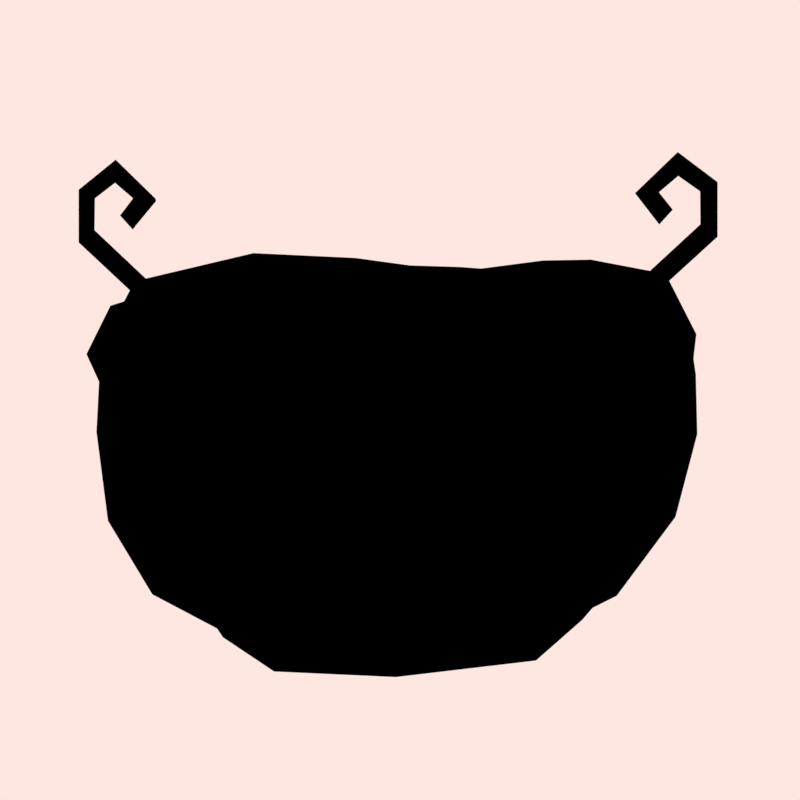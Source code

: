# Source: vidas.blend  (saved by Blender 3.4.6; exported with 4.5.12 LTS)
import bpy
from mathutils import Matrix  # noqa: F401  (used for matrix-valued properties, if any)

bpy.ops.wm.read_factory_settings(use_empty=True)
scene = bpy.context.scene
scene.name = 'Scene'

# ---- collections
col_gorros = bpy.data.collections.new('gorros'); scene.collection.children.link(col_gorros)

# ---- materials (node trees are filled in below, after node groups)
mat_material_003 = bpy.data.materials.new('Material.003')
mat_material_003.alpha_threshold = 0.0
mat_material_003.use_backface_culling = True
mat_material_003.use_transparent_shadow = False
mat_material_003.roughness = 0.5
mat_material_003.line_color = (0.0, 0.0, 0.0, 1.0)
mat_material = bpy.data.materials.new('Material')
mat_material.alpha_threshold = 0.0
mat_material.use_backface_culling = True
mat_material.use_transparent_shadow = False
mat_material.roughness = 0.5
mat_material.line_color = (0.0, 0.0, 0.0, 1.0)
mat_material_004 = bpy.data.materials.new('Material.004')
mat_material_004.alpha_threshold = 0.0
mat_material_004.use_backface_culling = True
mat_material_004.use_transparent_shadow = False
mat_material_004.roughness = 0.5
mat_material_004.line_color = (0.0, 0.0, 0.0, 1.0)
mat_material_001 = bpy.data.materials.new('Material.001')
mat_material_001.alpha_threshold = 0.0
mat_material_001.use_backface_culling = True
mat_material_001.use_transparent_shadow = False
mat_material_001.roughness = 0.5
mat_material_001.line_color = (0.0, 0.0, 0.0, 1.0)
mat_material_002 = bpy.data.materials.new('Material.002')
mat_material_002.alpha_threshold = 0.0
mat_material_002.use_transparent_shadow = False
mat_material_002.roughness = 0.5
mat_material_002.line_color = (0.0, 0.0, 0.0, 1.0)
mat_material_005 = bpy.data.materials.new('Material.005')
mat_material_005.alpha_threshold = 0.0
mat_material_005.use_backface_culling = True
mat_material_005.use_transparent_shadow = False
mat_material_005.roughness = 0.5
mat_material_005.line_color = (0.0, 0.0, 0.0, 1.0)
mat_material_006 = bpy.data.materials.new('Material.006')
mat_material_006.alpha_threshold = 0.0
mat_material_006.use_backface_culling = True
mat_material_006.use_transparent_shadow = False
mat_material_006.roughness = 0.5
mat_material_006.line_color = (0.0, 0.0, 0.0, 1.0)

# ---- material node trees
mat_material_003.use_nodes = True; mat_material_003.node_tree.nodes.clear()
_N = mat_material_003.node_tree.nodes; _L = mat_material_003.node_tree.links
n0 = _N.new('ShaderNodeOutputMaterial'); n0.name = 'Material Output'; n0.location = (300, 300)
n1 = _N.new('ShaderNodeEmission'); n1.name = 'Emisión'; n1.location = (119, 255)
n1.inputs[0].default_value = (1.0, 0.3813, 0.2195, 1.0)
_L.new(n1.outputs[0], n0.inputs[0])
n0.is_active_output = True
mat_material.use_nodes = True; mat_material.node_tree.nodes.clear()
_N = mat_material.node_tree.nodes; _L = mat_material.node_tree.links
n0 = _N.new('ShaderNodeOutputMaterial'); n0.name = 'Material Output'; n0.location = (300, 300)
n1 = _N.new('ShaderNodeEmission'); n1.name = 'Emisión'; n1.location = (119, 255)
_L.new(n1.outputs[0], n0.inputs[0])
n0.is_active_output = True
mat_material_004.use_nodes = True; mat_material_004.node_tree.nodes.clear()
_N = mat_material_004.node_tree.nodes; _L = mat_material_004.node_tree.links
n0 = _N.new('ShaderNodeOutputMaterial'); n0.name = 'Material Output'; n0.location = (300, 300)
n1 = _N.new('ShaderNodeEmission'); n1.name = 'Emisión'; n1.location = (119, 255)
n1.inputs[0].default_value = (0.9911, 0.0, 0.0, 1.0)
_L.new(n1.outputs[0], n0.inputs[0])
n0.is_active_output = True
mat_material_001.use_nodes = True; mat_material_001.node_tree.nodes.clear()
_N = mat_material_001.node_tree.nodes; _L = mat_material_001.node_tree.links
n0 = _N.new('ShaderNodeOutputMaterial'); n0.name = 'Material Output'; n0.location = (300, 300)
n1 = _N.new('ShaderNodeEmission'); n1.name = 'Emisión'; n1.location = (119, 255)
n1.inputs[0].default_value = (0.0, 0.0, 0.0, 1.0)
_L.new(n1.outputs[0], n0.inputs[0])
n0.is_active_output = True
mat_material_002.use_nodes = True; mat_material_002.node_tree.nodes.clear()
_N = mat_material_002.node_tree.nodes; _L = mat_material_002.node_tree.links
n0 = _N.new('ShaderNodeOutputMaterial'); n0.name = 'Material Output'; n0.location = (300, 300)
n1 = _N.new('ShaderNodeEmission'); n1.name = 'Emisión'; n1.location = (119, 255)
_L.new(n1.outputs[0], n0.inputs[0])
n0.is_active_output = True
mat_material_005.use_nodes = True; mat_material_005.node_tree.nodes.clear()
_N = mat_material_005.node_tree.nodes; _L = mat_material_005.node_tree.links
n0 = _N.new('ShaderNodeOutputMaterial'); n0.name = 'Material Output'; n0.location = (300, 300)
n1 = _N.new('ShaderNodeEmission'); n1.name = 'Emisión'; n1.location = (119, 255)
n1.inputs[0].default_value = (0.3564, 0.3325, 0.4969, 1.0)
_L.new(n1.outputs[0], n0.inputs[0])
n0.is_active_output = True
mat_material_006.use_nodes = True; mat_material_006.node_tree.nodes.clear()
_N = mat_material_006.node_tree.nodes; _L = mat_material_006.node_tree.links
n0 = _N.new('ShaderNodeOutputMaterial'); n0.name = 'Material Output'; n0.location = (300, 300)
n1 = _N.new('ShaderNodeEmission'); n1.name = 'Emisión'; n1.location = (119, 255)
n1.inputs[0].default_value = (0.0, 0.0, 0.0, 1.0)
_L.new(n1.outputs[0], n0.inputs[0])
n0.is_active_output = True

# ---- world
world_world = bpy.data.worlds.new('World'); scene.world = world_world
world_world.use_nodes = True; world_world.node_tree.nodes.clear()
_N = world_world.node_tree.nodes; _L = world_world.node_tree.links
n0 = _N.new('ShaderNodeOutputWorld'); n0.name = 'World Output'; n0.location = (300, 300)
n1 = _N.new('ShaderNodeBackground'); n1.name = 'Background'; n1.location = (10, 300)
n1.inputs[0].default_value = (0.991, 0.7989, 0.7497, 1.0)
_L.new(n1.outputs[0], n0.inputs[0])
n0.is_active_output = True
world_world.color = (0.05088, 0.05088, 0.05088)
world_world.use_sun_shadow = False
world_world.sun_shadow_jitter_overblur = 0.0

# ---- cameras
cam_c_mara = bpy.data.cameras.new('Cámara')

# ---- meshes
me_cubo_001 = bpy.data.meshes.new('Cubo.001')
me_cubo_001.from_pydata([(-1.74, -0.04177, 0.3004), (1.427, -0.3131, 0.5633), (0.9595, -0.6593, 0.6091), (0.5017, -0.8577, 0.5473), (-0.408, -0.8748, 0.5639), (-0.9619, -0.6728, 0.6676), (-1.488, -0.3233, 0.6364), (1.708, -0.01464, 0.2792), (1.745, 0.06748, -0.1739), (1.587, -0.1082, -0.6619), (1.173, -0.4924, -1.049), (0.5733, -0.7897, -1.269), (-0.7858, -0.7465, -1.263), (-1.354, -0.4484, -1.05), (-1.676, -0.1292, -0.6881), (-1.784, 0.03074, -0.1893), (1.004, -0.7965, 0.3913), (1.424, -0.5012, 0.3603), (-1.682, -0.2825, 0.1871), (-1.433, -0.534, 0.4087), (0.5429, -0.9863, 0.3271), (-0.9685, -0.8267, 0.4305), (-0.4118, -1.014, 0.3308), (1.67, -0.2449, 0.1551), (1.701, -0.1664, -0.1956), (1.525, -0.3389, -0.5544), (1.126, -0.6667, -0.8426), (0.5412, -0.9413, -1.005), (-0.746, -0.9085, -0.9997), (-1.284, -0.6438, -0.837), (-1.595, -0.3688, -0.5589), (-1.711, -0.2172, -0.1948), (0.06673, -0.9255, 0.5043), (-0.1009, -1.022, -1.054), (0.07775, -1.05, 0.2903), (-0.09923, -0.8764, -1.332), (-1.624, 0.351, 0.3758), (1.285, 0.1521, 0.6415), (0.8482, -0.07512, 0.7342), (0.4357, -0.1976, 0.7051), (-0.3557, -0.202, 0.7382), (-0.8752, -0.06838, 0.8149), (-1.354, 0.1593, 0.7192), (1.562, 0.3514, 0.347), (1.613, 0.4135, -0.1224), (1.459, 0.2917, -0.6324), (1.093, 0.04757, -1.063), (0.5383, -0.1447, -1.31), (-0.7244, -0.1211, -1.297), (-1.26, 0.07905, -1.057), (-1.563, 0.2865, -0.6574), (-1.672, 0.3991, -0.1462), (0.05527, -0.2293, 0.687), (-0.08465, -0.2008, -1.379), (-1.345, 0.7515, 0.4341), (1.082, 0.6523, 0.6679), (0.7324, 0.5537, 0.7821), (0.3862, 0.5151, 0.802), (-0.2993, 0.5234, 0.8621), (-0.7192, 0.5708, 0.888), (-1.119, 0.6697, 0.7719), (1.312, 0.7455, 0.3864), (1.349, 0.7757, -0.02132), (1.219, 0.7326, -0.4886), (0.9085, 0.625, -0.8945), (0.4591, 0.5489, -1.145), (-0.5754, 0.5449, -1.13), (-1.011, 0.6245, -0.8889), (-1.281, 0.7195, -0.51), (-1.387, 0.7705, -0.0271), (0.06068, 0.5105, 0.8113), (-0.05556, 0.522, -1.219), (-0.7522, 1.311, 0.41), (0.6588, 1.301, 0.4828), (0.4791, 1.303, 0.5483), (0.269, 1.313, 0.5695), (-0.1747, 1.324, 0.6328), (-0.4216, 1.318, 0.6564), (-0.6329, 1.312, 0.5982), (0.7713, 1.31, 0.3295), (0.7851, 1.325, 0.1006), (0.703, 1.339, -0.1719), (0.528, 1.345, -0.4113), (0.2776, 1.347, -0.5672), (-0.3032, 1.331, -0.5601), (-0.5425, 1.321, -0.4049), (-0.6989, 1.316, -0.1639), (-0.7675, 1.314, 0.1337), (0.05795, 1.322, 0.5899), (-0.01437, 1.343, -0.6179), (0.6048, 1.024, 0.7056), (0.8618, 1.047, 0.5997), (-1.026, 1.087, 0.4585), (-0.8526, 1.065, 0.7207), (0.3322, 1.024, 0.7359), (-0.5601, 1.046, 0.8282), (-0.2301, 1.04, 0.8099), (0.06144, 1.033, 0.7628), (1.026, 1.079, 0.3829), (1.054, 1.101, 0.06017), (0.9433, 1.096, -0.3102), (0.7078, 1.071, -0.6425), (0.3638, 1.052, -0.8599), (-0.02816, 1.041, -0.9276), (-0.4207, 1.037, -0.8512), (-0.7504, 1.052, -0.6413), (-0.9596, 1.076, -0.3179), (-1.054, 1.093, 0.07499), (-0.4406, 1.409, 0.2569), (0.4017, 1.41, 0.2767), (0.2992, 1.414, 0.3038), (0.1739, 1.42, 0.3109), (-0.1065, 1.423, 0.3393), (-0.2545, 1.418, 0.3545), (-0.3744, 1.412, 0.3324), (0.4614, 1.412, 0.2144), (0.4669, 1.421, 0.1141), (0.4173, 1.433, -0.004035), (0.3149, 1.442, -0.1075), (0.1675, 1.447, -0.174), (-0.175, 1.435, -0.1703), (-0.3153, 1.425, -0.1021), (-0.4069, 1.416, 0.005008), (-0.4482, 1.411, 0.1348), (0.03877, 1.424, 0.3202), (-0.004765, 1.445, -0.1941), (0.8781, -0.616, 0.2523), (1.251, -0.3917, 0.2288), (-1.503, -0.2255, 0.09727), (-1.282, -0.4166, 0.2656), (0.4694, -0.7602, 0.2036), (-0.87, -0.6389, 0.2822), (-0.3766, -0.781, 0.2064), (1.468, -0.197, 0.07291), (1.495, -0.1373, -0.1935), (1.34, -0.2684, -0.4661), (0.9857, -0.5174, -0.685), (0.4679, -0.726, -0.8087), (-0.6728, -0.7011, -0.8043), (-1.15, -0.5, -0.6807), (-1.425, -0.2911, -0.4694), (-1.528, -0.176, -0.1929), (-0.1011, -0.7874, -0.8455), (0.0572, -0.8084, 0.1756), (0.8879, 0.07649, 0.2647), (1.264, 0.2435, 0.2405), (-1.519, 0.3671, 0.1053), (-1.295, 0.2249, 0.2783), (0.4748, -0.03078, 0.2146), (-0.8791, 0.05946, 0.2954), (-0.3804, -0.04625, 0.2175), (1.484, 0.3883, 0.08021), (1.512, 0.4327, -0.1936), (1.355, 0.3352, -0.4739), (0.9967, 0.1499, -0.699), (0.4732, -0.005312, -0.8262), (-0.6798, 0.01318, -0.8217), (-1.162, 0.1628, -0.6946), (-1.44, 0.3183, -0.4774), (-1.544, 0.4039, -0.193), (-0.1019, -0.05099, -0.864), (0.05812, -0.06662, 0.1858), (0.6668, 0.8156, 0.1557), (0.9525, 0.8156, 0.1373), (-1.159, 0.8156, 0.03476), (-0.9891, 0.8156, 0.166), (0.3535, 0.8156, 0.1177), (-0.6735, 0.8156, 0.179), (-0.2952, 0.8156, 0.1199), (1.119, 0.8156, 0.01576), (1.14, 0.8156, -0.192), (1.021, 0.8156, -0.4046), (0.7494, 0.8156, -0.5753), (0.3523, 0.8156, -0.6718), (-0.5223, 0.8156, -0.6684), (-0.888, 0.8156, -0.572), (-1.099, 0.8156, -0.4072), (-1.178, 0.8156, -0.1915), (-0.08393, 0.8156, -0.7005), (0.03744, 0.8156, 0.09587), (0.4434, 1.174, 0.0455), (0.6371, 1.174, 0.03305), (-0.7946, 1.174, -0.03652), (-0.6797, 1.174, 0.05252), (0.2309, 1.174, 0.01972), (-0.4656, 1.174, 0.06128), (-0.2091, 1.174, 0.02122), (0.7501, 1.174, -0.0494), (0.7644, 1.174, -0.1903), (0.6835, 1.174, -0.3345), (0.4994, 1.174, -0.4503), (0.2301, 1.174, -0.5157), (-0.3631, 1.174, -0.5134), (-0.6111, 1.174, -0.448), (-0.7544, 1.174, -0.3363), (-0.8076, 1.174, -0.19), (-0.06578, 1.174, -0.5352), (0.01653, 1.174, 0.004932), (-1.152, -0.3606, -0.7944), (-1.428, -0.1629, -0.5345), (1.254, -0.258, 0.3244), (1.471, -0.07381, 0.1327), (-1.531, -0.05395, -0.1943), (1.499, -0.01738, -0.195), (0.8801, -0.4703, 0.3534), (-1.506, -0.1008, 0.1626), (1.343, -0.1414, -0.5303), (-1.284, -0.2816, 0.3697), (0.469, -0.5743, -0.9518), (-0.1013, -0.6324, -0.997), (0.988, -0.377, -0.7996), (0.4706, -0.6067, 0.2934), (-0.3774, -0.6264, 0.2969), (0.05739, -0.6523, 0.259), (-0.8719, -0.492, 0.3901), (-0.6743, -0.5508, -0.9465), (-0.1311, -1.083, -0.0003275), (-0.2079, -1.288, 0.348), (-0.1429, -0.8439, 0.203), (-0.2089, -1.02, 0.5024), (0.331, -1.089, 0.07338), (0.2542, -1.295, 0.4217), (0.2542, -0.8495, 0.2664), (0.1882, -1.026, 0.5658), (-0.2652, -1.184, 0.1586), (-0.2582, -0.9311, 0.3396), (0.3034, -0.939, 0.4292), (0.3883, -1.194, 0.2628), (0.06928, -0.8102, 0.1727), (-0.02404, -1.06, 0.5961), (0.1159, -1.044, -0.03562), (0.00727, -1.334, 0.457), (-0.122, -1.523, -0.2975), (-0.1209, -1.316, -0.19), (-0.2101, -1.492, 0.2203), (0.39, -1.323, -0.1085), (0.3007, -1.499, 0.3018), (-0.2713, -1.403, -0.00169), (0.4511, -1.413, 0.1135), (0.153, -1.283, -0.2342), (0.02686, -1.532, 0.3461), (-0.06624, -1.772, -0.3479), (-0.2179, -1.712, 0.1437), (0.4272, -1.53, -0.2098), (0.3313, -1.719, 0.2313), (-0.2837, -1.616, -0.09501), (0.493, -1.627, 0.02889), (0.1725, -1.487, -0.345), (0.03682, -1.755, 0.2789), (0.006555, -1.887, -0.3142), (-0.1453, -1.928, 0.01588), (0.3866, -1.778, -0.2756), (0.3075, -1.934, 0.08812), (-0.1996, -1.849, -0.181), (0.4408, -1.858, -0.0788), (0.1766, -1.743, -0.3871), (0.06472, -1.963, 0.1273), (-0.07831, -0.7855, 0.3419), (-0.04483, -1.989, -0.07784), (0.3008, -1.891, -0.2672), (0.2494, -1.993, -0.03091), (-0.08007, -1.937, -0.2057), (0.336, -1.943, -0.1394), (0.1643, -1.868, -0.3397), (0.09164, -2.012, -0.005433), (0.1311, -1.969, -0.1901), (-0.1145, -0.8823, 0.5061), (0.1395, -0.7885, 0.3767), (0.1033, -0.8854, 0.5409), (-0.1415, -0.8333, 0.4168), (0.1665, -0.8376, 0.466), (0.03811, -0.767, 0.3253), (-0.01308, -0.9039, 0.5575), (0.008741, -0.8, 0.4625), (1.939, 0.2596, 1.041), (1.355, 0.2596, 0.4968), (1.972, 0.1463, 1.015), (1.363, 0.1474, 0.4591), (1.866, 0.1484, 1.093), (1.289, 0.1484, 0.5607), (1.932, 0.2596, 1.345), (1.972, 0.1463, 1.355), (1.864, 0.1481, 1.297), (1.724, 0.2596, 1.495), (1.725, 0.1474, 1.542), (1.728, 0.1467, 1.393), (1.496, 0.2596, 1.29), (1.459, 0.1474, 1.286), (1.608, 0.1449, 1.291), (1.631, 0.2596, 1.137), (1.61, 0.1474, 1.091), (1.694, 0.1456, 1.183), (-0.7692, -0.4506, -0.7736), (-0.7692, 0.1742, -0.6237), (0.7258, -0.4506, -0.7736), (0.7258, 0.1742, -0.6237), (0.05585, 0.3267, -0.5871), (0.05585, -0.603, -0.8102), (0.3154, -0.006704, -0.5523), (0.4994, -0.05837, -0.5647), (0.4994, -0.2701, -0.6155), (0.3154, -0.3217, -0.6279), (-0.5121, -0.2716, -0.6159), (-0.5121, -0.05681, -0.5643), (-0.1681, -0.3241, -0.6285), (-0.1681, -0.004386, -0.5518), (-0.6669, -0.4071, -0.7148), (-0.6669, 0.1087, -0.591), (0.1607, 0.2323, -0.5613), (0.6542, 0.1072, -0.5913), (0.6542, -0.4055, -0.7144), (-0.01333, -0.5329, -0.745), (-0.01333, 0.2346, -0.5607), (0.1607, -0.5306, -0.7444), (-0.8323, -0.4337, -0.984), (-0.8323, 0.2547, -0.8187), (0.8151, -0.4337, -0.984), (0.8151, 0.2547, -0.8187), (0.07688, 0.4227, -0.7784), (0.07688, -0.6017, -1.024), (-0.7255, -0.1503, -0.6482), (-0.8447, -0.1375, -0.7015), (0.03508, -0.1503, -0.6482), (-0.5454, -0.1678, -0.5752), (-0.145, -0.1678, -0.5752), (-0.918, -0.08086, -0.9375), (0.6704, -0.15, -0.6492), (0.7514, -0.1376, -0.7009), (0.113, -0.15, -0.6492), (0.4956, -0.1671, -0.5784), (0.2879, -0.1671, -0.5784), (0.8522, -0.08267, -0.9299), (-0.4309, -0.6685, 0.3513), (-0.4309, -0.148, 0.3513), (0.376, -0.6685, 0.3513), (0.376, -0.148, 0.3513), (-0.3168, -0.5739, -0.2519), (-0.4309, -0.6685, -0.1573), (-0.3168, -0.2426, -0.2519), (-0.4309, -0.148, -0.1573), (0.2618, -0.5739, -0.2519), (0.376, -0.6685, -0.1573), (0.2618, -0.2426, -0.2519), (0.376, -0.148, -0.1573), (-1.806, -0.0454, 0.3234), (1.468, -0.3331, 0.6162), (0.9781, -0.6944, 0.6667), (0.5077, -0.8996, 0.6031), (-0.4097, -0.918, 0.6189), (-0.9776, -0.7108, 0.7242), (-1.531, -0.3456, 0.6866), (1.772, -0.01473, 0.3068), (1.814, 0.07511, -0.1826), (1.647, -0.1114, -0.6974), (1.217, -0.5148, -1.098), (0.5958, -0.8251, -1.325), (-0.8102, -0.7803, -1.319), (-1.401, -0.4696, -1.098), (-1.74, -0.1344, -0.7177), (-1.854, 0.03319, -0.1946), (1.037, -0.8572, 0.38), (1.467, -0.5561, 0.3542), (-1.73, -0.3331, 0.1802), (-1.474, -0.5905, 0.4019), (0.562, -1.051, 0.3091), (-0.9976, -0.8894, 0.4197), (-0.4266, -1.08, 0.3126), (1.72, -0.2933, 0.1501), (1.749, -0.2164, -0.199), (1.568, -0.3937, -0.5471), (1.16, -0.727, -0.8324), (0.5588, -1.008, -0.9956), (-0.7658, -0.975, -0.9903), (-1.319, -0.7039, -0.8266), (-1.637, -0.4238, -0.5474), (-1.754, -0.2724, -0.1929), (0.06877, -0.9698, 0.5584), (-0.1026, -1.091, -1.045), (0.07994, -1.116, 0.2689), (-0.1006, -0.9153, -1.39), (-1.684, 0.3748, 0.4035), (1.318, 0.1568, 0.703), (0.8565, -0.08342, 0.8032), (0.4346, -0.2106, 0.7739), (-0.349, -0.2168, 0.8063), (-0.8807, -0.07899, 0.8839), (-1.391, 0.1639, 0.7789), (1.62, 0.3752, 0.3791), (1.674, 0.4464, -0.1299), (1.511, 0.3192, -0.6705), (1.129, 0.06315, -1.122), (0.5552, -0.1374, -1.378), (-0.7415, -0.112, -1.364), (-1.297, 0.09752, -1.114), (-1.616, 0.3156, -0.6913), (-1.733, 0.4312, -0.1522), (0.05826, -0.2439, 0.7554), (-0.0852, -0.1953, -1.449), (-1.398, 0.7898, 0.4593), (1.115, 0.6709, 0.7268), (0.7433, 0.559, 0.8511), (0.3885, 0.5151, 0.872), (-0.2921, 0.5207, 0.9317), (-0.7258, 0.5735, 0.9576), (-1.154, 0.6895, 0.8294), (1.364, 0.7811, 0.4158), (1.403, 0.8191, -0.02638), (1.266, 0.7739, -0.5201), (0.9423, 0.6587, -0.9456), (0.476, 0.5763, -1.207), (-0.5923, 0.5742, -1.191), (-1.043, 0.662, -0.9383), (-1.326, 0.7645, -0.5385), (-1.439, 0.8166, -0.03167), (0.06647, 0.5082, 0.881), (-0.05638, 0.5476, -1.284), (-0.7844, 1.372, 0.4226), (0.6813, 1.357, 0.5189), (0.4897, 1.357, 0.5923), (0.2754, 1.367, 0.6142), (-0.1694, 1.378, 0.6771), (-0.426, 1.373, 0.6995), (-0.6545, 1.369, 0.6314), (0.8042, 1.369, 0.3469), (0.8198, 1.386, 0.1001), (0.7346, 1.4, -0.1864), (0.5519, 1.406, -0.4373), (0.2894, 1.408, -0.6004), (-0.3175, 1.391, -0.5922), (-0.567, 1.381, -0.4293), (-0.7298, 1.378, -0.1774), (-0.8007, 1.376, 0.1315), (0.06489, 1.376, 0.6339), (-0.01625, 1.403, -0.6531), (0.6178, 1.05, 0.7692), (0.8932, 1.083, 0.6512), (-1.072, 1.135, 0.4786), (-0.8841, 1.103, 0.7707), (0.3381, 1.047, 0.8017), (-0.5668, 1.072, 0.8931), (-0.2224, 1.062, 0.876), (0.06987, 1.055, 0.8287), (1.073, 1.125, 0.4075), (1.103, 1.151, 0.0568), (0.9868, 1.146, -0.3345), (0.7406, 1.117, -0.6837), (0.3807, 1.096, -0.9121), (-0.02946, 1.083, -0.983), (-0.4385, 1.081, -0.9021), (-0.7821, 1.1, -0.6802), (-1.001, 1.128, -0.3396), (-1.1, 1.145, 0.07113), (-0.452, 1.478, 0.2618), (0.4083, 1.478, 0.2899), (0.3023, 1.482, 0.3184), (0.1759, 1.489, 0.3251), (-0.1056, 1.492, 0.3527), (-0.2562, 1.487, 0.3674), (-0.3814, 1.481, 0.3427), (0.4721, 1.48, 0.2225), (0.4781, 1.49, 0.1162), (0.4272, 1.502, -0.006325), (0.3216, 1.511, -0.1131), (0.1701, 1.516, -0.1813), (-0.1804, 1.505, -0.1774), (-0.3242, 1.494, -0.1076), (-0.418, 1.486, 0.002341), (-0.4601, 1.48, 0.1354), (0.04049, 1.493, 0.334), (-0.006385, 1.514, -0.2016), (0.8827, -0.6146, 0.1825), (1.236, -0.3988, 0.1606), (-1.454, -0.2587, 0.05986), (-1.267, -0.4251, 0.1976), (0.4767, -0.7593, 0.134), (-0.8772, -0.6385, 0.2125), (-0.3854, -0.7808, 0.137), (1.422, -0.2297, 0.03128), (1.441, -0.1776, -0.1769), (1.301, -0.2927, -0.4129), (0.9648, -0.5279, -0.619), (0.4592, -0.7306, -0.7394), (-0.6635, -0.7058, -0.7351), (-1.126, -0.5125, -0.6161), (-1.381, -0.3185, -0.4226), (-1.47, -0.2144, -0.1808), (-0.1011, -0.7902, -0.7755), (0.05695, -0.8083, 0.1056), (0.8926, 0.06629, 0.1956), (1.242, 0.2287, 0.1757), (-1.461, 0.3444, 0.07334), (-1.273, 0.2096, 0.2138), (0.4832, -0.03923, 0.1456), (-0.8857, 0.04893, 0.2265), (-0.3898, -0.05483, 0.1487), (1.427, 0.3653, 0.04692), (1.448, 0.4067, -0.1809), (1.306, 0.3162, -0.4272), (0.9717, 0.1347, -0.6354), (0.4644, -0.01979, -0.7583), (-0.6702, -0.001583, -0.754), (-1.133, 0.1469, -0.6329), (-1.386, 0.2988, -0.4374), (-1.479, 0.3791, -0.1842), (-0.1018, -0.0654, -0.7955), (0.05819, -0.07481, 0.1163), (0.6693, 0.8008, 0.08732), (0.9338, 0.7874, 0.07602), (-1.114, 0.7713, 0.004355), (-0.9703, 0.7869, 0.105), (0.3605, 0.8039, 0.049), (-0.6778, 0.8006, 0.1107), (-0.3034, 0.8036, 0.0514), (1.076, 0.771, -0.0162), (1.09, 0.7677, -0.1799), (0.9817, 0.7771, -0.3612), (0.7263, 0.7874, -0.5155), (0.3429, 0.793, -0.6062), (-0.5121, 0.7922, -0.6032), (-0.8622, 0.7852, -0.5144), (-1.056, 0.775, -0.3701), (-1.127, 0.7684, -0.1834), (-0.08371, 0.7942, -0.6338), (0.03742, 0.8033, 0.02696), (0.4461, 1.119, 0.001485), (0.6275, 1.117, -0.007313), (-0.7669, 1.112, -0.05443), (-0.6703, 1.117, 0.01217), (0.2348, 1.119, -0.02366), (-0.4696, 1.119, 0.01742), (-0.2137, 1.119, -0.02208), (0.7227, 1.112, -0.06844), (0.7347, 1.111, -0.183), (0.6603, 1.113, -0.3091), (0.4863, 1.115, -0.4149), (0.2248, 1.115, -0.4774), (-0.3575, 1.115, -0.4753), (-0.5966, 1.114, -0.4137), (-0.7289, 1.112, -0.3152), (-0.7785, 1.11, -0.1857), (-0.06571, 1.115, -0.4963), (0.01636, 1.119, -0.03873), (-1.116, -0.348, -0.7359), (-1.37, -0.1574, -0.4957), (1.224, -0.2472, 0.2619), (1.41, -0.06963, 0.09808), (-1.462, -0.0512, -0.1861), (1.43, -0.01434, -0.1822), (0.8741, -0.4543, 0.2855), (-1.445, -0.09639, 0.1292), (1.29, -0.1354, -0.4851), (-1.255, -0.2701, 0.3071), (0.4535, -0.5552, -0.8863), (-0.1005, -0.6118, -0.9302), (0.9547, -0.3636, -0.7396), (0.4735, -0.591, 0.2252), (-0.3827, -0.6105, 0.2289), (0.05684, -0.6377, 0.1906), (-0.8687, -0.4751, 0.3222), (-0.6574, -0.5322, -0.8811), (-0.1691, -1.046, -0.04635), (-0.2627, -1.311, 0.3853), (-0.1801, -0.7937, 0.1715), (-0.2614, -1.02, 0.5488), (0.3836, -1.053, 0.04568), (0.2916, -1.317, 0.4766), (0.3005, -0.7991, 0.2519), (0.2204, -1.026, 0.6279), (-0.334, -1.176, 0.1491), (-0.3228, -0.9044, 0.343), (0.362, -0.9134, 0.4577), (0.4552, -1.186, 0.2817), (0.07613, -0.7515, 0.1351), (-0.03584, -1.07, 0.6644), (0.1252, -0.9974, -0.08733), (-0.003079, -1.368, 0.5177), (-0.1595, -1.506, -0.3543), (-0.1578, -1.284, -0.24), (-0.2663, -1.509, 0.2584), (0.443, -1.292, -0.1414), (0.3392, -1.517, 0.3575), (-0.3395, -1.393, -0.01355), (0.5189, -1.405, 0.1292), (0.163, -1.244, -0.2911), (0.01605, -1.56, 0.4094), (-0.09771, -1.784, -0.4091), (-0.273, -1.736, 0.1797), (0.4829, -1.515, -0.2495), (0.3693, -1.744, 0.2847), (-0.3519, -1.619, -0.1106), (0.5618, -1.632, 0.04063), (0.1837, -1.464, -0.4101), (0.02607, -1.786, 0.3406), (-0.008612, -1.932, -0.366), (-0.1912, -1.977, 0.03553), (0.437, -1.793, -0.3221), (0.3421, -1.984, 0.1234), (-0.2569, -1.88, -0.2061), (0.5022, -1.891, -0.08029), (0.1879, -1.748, -0.4559), (0.05686, -2.018, 0.17), (-0.1024, -0.7198, 0.3419), (-0.06765, -2.055, -0.08283), (0.3308, -1.937, -0.3107), (0.2703, -2.059, -0.02723), (-0.1086, -1.993, -0.2364), (0.3711, -2.001, -0.1571), (0.1727, -1.91, -0.395), (0.08971, -2.081, 0.0009347), (0.1346, -2.034, -0.2173), (-0.1475, -0.8449, 0.5553), (0.1641, -0.7237, 0.3864), (0.1193, -0.8495, 0.5989), (-0.1803, -0.7797, 0.44), (0.1965, -0.7861, 0.5028), (0.0394, -0.697, 0.3232), (-0.02258, -0.8711, 0.6186), (0.003952, -0.7394, 0.4973), (-1.793, 0.362, 1.183), (-1.709, 0.3535, 1.091), (-1.715, 0.4673, 1.137), (-1.707, 0.3507, 1.291), (-1.559, 0.3347, 1.286), (-1.582, 0.4506, 1.29), (-1.826, 0.3673, 1.393), (-1.822, 0.3676, 1.542), (-1.808, 0.4788, 1.495), (-1.96, 0.3855, 1.297), (-2.068, 0.3971, 1.355), (-2.015, 0.5046, 1.345), (-1.39, 0.3147, 0.5607), (-1.963, 0.3861, 1.093), (-1.463, 0.3229, 0.4591), (-2.068, 0.3971, 1.015), (-1.442, 0.4332, 0.4968), (-2.021, 0.5054, 1.041), (-0.8075, -0.5001, -0.7422), (-0.8075, 0.204, -0.5732), (0.766, -0.4977, -0.7411), (0.766, 0.2015, -0.5733), (0.08042, 0.3645, -0.5335), (0.08042, -0.661, -0.7796), (0.3087, -0.01079, -0.4828), (0.5115, -0.06391, -0.496), (0.5115, -0.2963, -0.5518), (0.3087, -0.3497, -0.5641), (-0.5215, -0.3006, -0.5529), (-0.5215, -0.05964, -0.495), (-0.1604, -0.3521, -0.5648), (-0.1604, -0.008272, -0.4823), (-0.6828, -0.4435, -0.6572), (-0.6828, 0.1151, -0.5231), (0.1498, 0.2381, -0.4924), (0.6761, 0.1117, -0.525), (0.6761, -0.4397, -0.6574), (0.006912, -0.5676, -0.6876), (0.006912, 0.2394, -0.4939), (0.1498, -0.5671, -0.6857), (-0.8813, -0.4827, -0.974), (-0.8813, 0.2938, -0.7876), (0.8666, -0.4775, -0.9659), (0.8666, 0.2855, -0.7827), (0.1069, 0.4778, -0.7474), (0.1069, -0.6649, -1.022), (-0.7514, -0.1655, -0.585), (-0.8985, -0.1479, -0.658), (0.07314, -0.164, -0.5911), (-0.5594, -0.1838, -0.5085), (-0.1323, -0.1839, -0.5083), (-0.9847, -0.08581, -0.9168), (0.7024, -0.1646, -0.5886), (0.8051, -0.1481, -0.6573), (0.08333, -0.1648, -0.5876), (0.5086, -0.1831, -0.5115), (0.275, -0.1831, -0.5114), (0.9164, -0.08917, -0.9028), (-0.4713, -0.7089, 0.3917), (-0.4713, -0.1076, 0.3917), (0.4164, -0.7089, 0.3917), (0.4164, -0.1076, 0.3917), (-0.3349, -0.5953, -0.316), (-0.4764, -0.7134, -0.1858), (-0.3349, -0.2212, -0.316), (-0.4764, -0.1031, -0.1858), (0.2799, -0.5953, -0.316), (0.4215, -0.7134, -0.1858), (0.2799, -0.2212, -0.316), (0.4215, -0.1031, -0.1858)], [], [(16, 17, 1, 2), (18, 19, 6, 0), (20, 16, 2, 3), (21, 22, 4, 5), (22, 34, 32, 4), (19, 21, 5, 6), (17, 23, 7, 1), (23, 24, 8, 7), (24, 25, 9, 8), (25, 26, 10, 9), (26, 27, 11, 10), (27, 33, 35, 11), (28, 29, 13, 12), (29, 30, 14, 13), (30, 31, 15, 14), (31, 18, 0, 15), (32, 34, 20, 3), (35, 33, 28, 12), (8, 9, 45, 44), (0, 6, 42, 36), (9, 10, 46, 45), (3, 2, 38, 39), (4, 32, 52, 40), (10, 11, 47, 46), (5, 4, 40, 41), (35, 12, 48, 53), (32, 3, 39, 52), (12, 13, 49, 48), (6, 5, 41, 42), (11, 35, 53, 47), (13, 14, 50, 49), (1, 7, 43, 37), (14, 15, 51, 50), (7, 8, 44, 43), (2, 1, 37, 38), (15, 0, 36, 51), (37, 43, 61, 55), (50, 51, 69, 68), (43, 44, 62, 61), (38, 37, 55, 56), (51, 36, 54, 69), (44, 45, 63, 62), (36, 42, 60, 54), (40, 52, 70, 58), (45, 46, 64, 63), (39, 38, 56, 57), (47, 53, 71, 65), (46, 47, 65, 64), (41, 40, 58, 59), (53, 48, 66, 71), (52, 39, 57, 70), (48, 49, 67, 66), (42, 41, 59, 60), (49, 50, 68, 67), (61, 62, 99, 98), (56, 55, 91, 90), (69, 54, 92, 107), (62, 63, 100, 99), (54, 60, 93, 92), (58, 70, 97, 96), (63, 64, 101, 100), (57, 56, 90, 94), (65, 71, 103, 102), (64, 65, 102, 101), (59, 58, 96, 95), (71, 66, 104, 103), (70, 57, 94, 97), (66, 67, 105, 104), (60, 59, 95, 93), (67, 68, 106, 105), (55, 61, 98, 91), (68, 69, 107, 106), (79, 80, 116, 115), (73, 74, 90, 91), (78, 72, 92, 93), (74, 75, 94, 90), (76, 77, 95, 96), (75, 88, 97, 94), (77, 78, 93, 95), (79, 73, 91, 98), (80, 79, 98, 99), (81, 80, 99, 100), (82, 81, 100, 101), (83, 82, 101, 102), (84, 89, 103, 104), (85, 84, 104, 105), (86, 85, 105, 106), (87, 86, 106, 107), (72, 87, 107, 92), (88, 76, 96, 97), (89, 83, 102, 103), (110, 109, 115, 116, 117, 118, 119, 125, 120, 121, 122, 123, 108, 114, 113, 112, 124, 111), (74, 73, 109, 110), (87, 72, 108, 123), (80, 81, 117, 116), (72, 78, 114, 108), (76, 88, 124, 112), (81, 82, 118, 117), (75, 74, 110, 111), (83, 89, 125, 119), (82, 83, 119, 118), (77, 76, 112, 113), (89, 84, 120, 125), (88, 75, 111, 124), (84, 85, 121, 120), (78, 77, 113, 114), (85, 86, 122, 121), (73, 79, 115, 109), (86, 87, 123, 122), (27, 26, 136, 137), (22, 21, 131, 132), (28, 33, 142, 138), (20, 34, 143, 130), (33, 27, 137, 142), (29, 28, 138, 139), (21, 19, 129, 131), (34, 22, 132, 143), (30, 29, 139, 140), (23, 17, 127, 133), (31, 30, 140, 141), (24, 23, 133, 134), (17, 16, 126, 127), (18, 31, 141, 128), (25, 24, 134, 135), (19, 18, 128, 129), (26, 25, 135, 136), (16, 20, 130, 126), (199, 198, 157, 158), (201, 200, 145, 151), (202, 199, 158, 159), (203, 201, 151, 152), (200, 204, 144, 145), (205, 202, 159, 146), (206, 203, 152, 153), (207, 205, 146, 147), (209, 208, 155, 160), (210, 206, 153, 154), (204, 211, 148, 144), (213, 212, 150, 161), (208, 210, 154, 155), (212, 214, 149, 150), (215, 209, 160, 156), (211, 213, 161, 148), (198, 215, 156, 157), (214, 207, 147, 149), (159, 158, 176, 177), (152, 151, 169, 170), (145, 144, 162, 163), (146, 159, 177, 164), (153, 152, 170, 171), (147, 146, 164, 165), (160, 155, 173, 178), (154, 153, 171, 172), (144, 148, 166, 162), (161, 150, 168, 179), (155, 154, 172, 173), (150, 149, 167, 168), (156, 160, 178, 174), (148, 161, 179, 166), (157, 156, 174, 175), (149, 147, 165, 167), (158, 157, 175, 176), (151, 145, 163, 169), (177, 176, 194, 195), (170, 169, 187, 188), (163, 162, 180, 181), (164, 177, 195, 182), (171, 170, 188, 189), (165, 164, 182, 183), (178, 173, 191, 196), (172, 171, 189, 190), (162, 166, 184, 180), (179, 168, 186, 197), (173, 172, 190, 191), (168, 167, 185, 186), (174, 178, 196, 192), (166, 179, 197, 184), (175, 174, 192, 193), (167, 165, 183, 185), (176, 175, 193, 194), (169, 163, 181, 187), (180, 184, 197, 186, 185, 183, 182, 195, 194, 193, 192, 196, 191, 190, 189, 188, 187, 181), (131, 129, 207, 214), (139, 138, 215, 198), (130, 143, 213, 211), (138, 142, 209, 215), (132, 131, 214, 212), (137, 136, 210, 208), (143, 132, 212, 213), (126, 130, 211, 204), (136, 135, 206, 210), (142, 137, 208, 209), (129, 128, 205, 207), (135, 134, 203, 206), (128, 141, 202, 205), (127, 126, 204, 200), (134, 133, 201, 203), (141, 140, 199, 202), (133, 127, 200, 201), (140, 139, 198, 199), (224, 217, 219, 225), (219, 229, 272, 266), (226, 223, 221, 227), (230, 220, 235, 239), (228, 222, 220, 230), (229, 219, 217, 231), (217, 224, 237, 234), (222, 226, 227, 220), (218, 225, 269, 257), (216, 224, 225, 218), (223, 226, 270, 268), (224, 216, 233, 237), (223, 229, 231, 221), (218, 228, 230, 216), (221, 231, 240, 236), (229, 223, 268, 272), (233, 239, 247, 232), (234, 237, 245, 242), (239, 235, 243, 247), (237, 233, 232, 245), (227, 221, 236, 238), (216, 230, 239, 233), (231, 217, 234, 240), (220, 227, 238, 235), (247, 243, 251, 255), (245, 232, 241, 253), (244, 248, 256, 252), (243, 246, 254, 251), (238, 236, 244, 246), (240, 234, 242, 248), (235, 238, 246, 243), (236, 240, 248, 244), (251, 254, 262, 259), (256, 250, 258, 264), (254, 252, 260, 262), (241, 255, 263, 249), (242, 245, 253, 250), (232, 247, 255, 241), (246, 244, 252, 254), (248, 242, 250, 256), (265, 264, 258, 261), (263, 265, 261, 249), (259, 262, 265, 263), (262, 260, 264, 265), (252, 256, 264, 260), (253, 241, 249, 261), (255, 251, 259, 263), (250, 253, 261, 258), (273, 272, 268, 270), (271, 273, 270, 267), (257, 269, 273, 271), (269, 266, 272, 273), (226, 222, 267, 270), (228, 218, 257, 271), (225, 219, 266, 269), (222, 228, 271, 267), (274, 276, 277, 275), (276, 278, 279, 277), (277, 275, 279), (278, 274, 275, 279), (274, 278, 282, 280), (280, 282, 285, 283), (278, 276, 281, 282), (276, 274, 280, 281), (283, 285, 288, 286), (282, 281, 284, 285), (281, 280, 283, 284), (286, 288, 291, 289), (285, 284, 287, 288), (284, 283, 286, 287), (289, 291, 290), (288, 287, 290, 291), (287, 286, 289, 290), (324, 323, 302, 304), (329, 330, 301, 300), (308, 309, 295, 296), (326, 310, 294, 327), (310, 313, 297, 294), (313, 328, 308, 296, 297), (320, 307, 293, 321), (311, 306, 292, 297), (307, 312, 296, 293), (312, 322, 311, 297, 296), (323, 303, 307, 320), (298, 299, 309, 308), (329, 300, 310, 326), (304, 302, 306, 311), (303, 305, 312, 307), (300, 301, 313, 310), (330, 298, 308, 328), (324, 304, 311, 322), (294, 297, 319, 316), (296, 295, 317, 318), (297, 292, 314, 319), (327, 294, 316, 331), (293, 296, 318, 315), (296, 297, 319, 318), (321, 293, 315, 325), (292, 321, 325, 314), (305, 324, 322, 312), (302, 323, 320, 306), (306, 320, 321, 292), (305, 303, 323, 324), (295, 327, 331, 317), (301, 330, 328, 313), (299, 329, 326, 309), (309, 326, 327, 295), (299, 298, 330, 329), (341, 334, 332, 337), (343, 335, 334, 341), (339, 333, 335, 343), (337, 332, 333, 339), (335, 333, 332, 334), (338, 336, 337, 339), (342, 338, 339, 343), (340, 342, 343, 341), (336, 340, 341, 337), (338, 342, 340, 336), (360, 346, 345, 361), (362, 344, 350, 363), (364, 347, 346, 360), (365, 349, 348, 366), (366, 348, 376, 378), (363, 350, 349, 365), (361, 345, 351, 367), (367, 351, 352, 368), (368, 352, 353, 369), (369, 353, 354, 370), (370, 354, 355, 371), (371, 355, 379, 377), (372, 356, 357, 373), (373, 357, 358, 374), (374, 358, 359, 375), (375, 359, 344, 362), (376, 347, 364, 378), (379, 356, 372, 377), (352, 388, 389, 353), (344, 380, 386, 350), (353, 389, 390, 354), (347, 383, 382, 346), (348, 384, 396, 376), (354, 390, 391, 355), (349, 385, 384, 348), (379, 397, 392, 356), (376, 396, 383, 347), (356, 392, 393, 357), (350, 386, 385, 349), (355, 391, 397, 379), (357, 393, 394, 358), (345, 381, 387, 351), (358, 394, 395, 359), (351, 387, 388, 352), (346, 382, 381, 345), (359, 395, 380, 344), (381, 399, 405, 387), (394, 412, 413, 395), (387, 405, 406, 388), (382, 400, 399, 381), (395, 413, 398, 380), (388, 406, 407, 389), (380, 398, 404, 386), (384, 402, 414, 396), (389, 407, 408, 390), (383, 401, 400, 382), (391, 409, 415, 397), (390, 408, 409, 391), (385, 403, 402, 384), (397, 415, 410, 392), (396, 414, 401, 383), (392, 410, 411, 393), (386, 404, 403, 385), (393, 411, 412, 394), (405, 442, 443, 406), (400, 434, 435, 399), (413, 451, 436, 398), (406, 443, 444, 407), (398, 436, 437, 404), (402, 440, 441, 414), (407, 444, 445, 408), (401, 438, 434, 400), (409, 446, 447, 415), (408, 445, 446, 409), (403, 439, 440, 402), (415, 447, 448, 410), (414, 441, 438, 401), (410, 448, 449, 411), (404, 437, 439, 403), (411, 449, 450, 412), (399, 435, 442, 405), (412, 450, 451, 413), (423, 459, 460, 424), (417, 435, 434, 418), (422, 437, 436, 416), (418, 434, 438, 419), (420, 440, 439, 421), (419, 438, 441, 432), (421, 439, 437, 422), (423, 442, 435, 417), (424, 443, 442, 423), (425, 444, 443, 424), (426, 445, 444, 425), (427, 446, 445, 426), (428, 448, 447, 433), (429, 449, 448, 428), (430, 450, 449, 429), (431, 451, 450, 430), (416, 436, 451, 431), (432, 441, 440, 420), (433, 447, 446, 427), (454, 455, 468, 456, 457, 458, 452, 467, 466, 465, 464, 469, 463, 462, 461, 460, 459, 453), (418, 454, 453, 417), (431, 467, 452, 416), (424, 460, 461, 425), (416, 452, 458, 422), (420, 456, 468, 432), (425, 461, 462, 426), (419, 455, 454, 418), (427, 463, 469, 433), (426, 462, 463, 427), (421, 457, 456, 420), (433, 469, 464, 428), (432, 468, 455, 419), (428, 464, 465, 429), (422, 458, 457, 421), (429, 465, 466, 430), (417, 453, 459, 423), (430, 466, 467, 431), (371, 481, 480, 370), (366, 476, 475, 365), (372, 482, 486, 377), (364, 474, 487, 378), (377, 486, 481, 371), (373, 483, 482, 372), (365, 475, 473, 363), (378, 487, 476, 366), (374, 484, 483, 373), (367, 477, 471, 361), (375, 485, 484, 374), (368, 478, 477, 367), (361, 471, 470, 360), (362, 472, 485, 375), (369, 479, 478, 368), (363, 473, 472, 362), (370, 480, 479, 369), (360, 470, 474, 364), (543, 502, 501, 542), (545, 495, 489, 544), (546, 503, 502, 543), (547, 496, 495, 545), (544, 489, 488, 548), (549, 490, 503, 546), (550, 497, 496, 547), (551, 491, 490, 549), (553, 504, 499, 552), (554, 498, 497, 550), (548, 488, 492, 555), (557, 505, 494, 556), (552, 499, 498, 554), (556, 494, 493, 558), (559, 500, 504, 553), (555, 492, 505, 557), (542, 501, 500, 559), (558, 493, 491, 551), (503, 521, 520, 502), (496, 514, 513, 495), (489, 507, 506, 488), (490, 508, 521, 503), (497, 515, 514, 496), (491, 509, 508, 490), (504, 522, 517, 499), (498, 516, 515, 497), (488, 506, 510, 492), (505, 523, 512, 494), (499, 517, 516, 498), (494, 512, 511, 493), (500, 518, 522, 504), (492, 510, 523, 505), (501, 519, 518, 500), (493, 511, 509, 491), (502, 520, 519, 501), (495, 513, 507, 489), (521, 539, 538, 520), (514, 532, 531, 513), (507, 525, 524, 506), (508, 526, 539, 521), (515, 533, 532, 514), (509, 527, 526, 508), (522, 540, 535, 517), (516, 534, 533, 515), (506, 524, 528, 510), (523, 541, 530, 512), (517, 535, 534, 516), (512, 530, 529, 511), (518, 536, 540, 522), (510, 528, 541, 523), (519, 537, 536, 518), (511, 529, 527, 509), (520, 538, 537, 519), (513, 531, 525, 507), (524, 525, 531, 532, 533, 534, 535, 540, 536, 537, 538, 539, 526, 527, 529, 530, 541, 528), (475, 558, 551, 473), (483, 542, 559, 482), (474, 555, 557, 487), (482, 559, 553, 486), (476, 556, 558, 475), (481, 552, 554, 480), (487, 557, 556, 476), (470, 548, 555, 474), (480, 554, 550, 479), (486, 553, 552, 481), (473, 551, 549, 472), (479, 550, 547, 478), (472, 549, 546, 485), (471, 544, 548, 470), (478, 547, 545, 477), (485, 546, 543, 484), (477, 545, 544, 471), (484, 543, 542, 483), (568, 569, 563, 561), (563, 610, 616, 573), (570, 571, 565, 567), (574, 583, 579, 564), (572, 574, 564, 566), (573, 575, 561, 563), (561, 578, 581, 568), (566, 564, 571, 570), (562, 601, 613, 569), (560, 562, 569, 568), (567, 612, 614, 570), (568, 581, 577, 560), (567, 565, 575, 573), (562, 560, 574, 572), (565, 580, 584, 575), (573, 616, 612, 567), (577, 576, 591, 583), (578, 586, 589, 581), (583, 591, 587, 579), (581, 589, 576, 577), (571, 582, 580, 565), (560, 577, 583, 574), (575, 584, 578, 561), (564, 579, 582, 571), (591, 599, 595, 587), (589, 597, 585, 576), (588, 596, 600, 592), (587, 595, 598, 590), (582, 590, 588, 580), (584, 592, 586, 578), (579, 587, 590, 582), (580, 588, 592, 584), (595, 603, 606, 598), (600, 608, 602, 594), (598, 606, 604, 596), (585, 593, 607, 599), (586, 594, 597, 589), (576, 585, 599, 591), (590, 598, 596, 588), (592, 600, 594, 586), (609, 605, 602, 608), (607, 593, 605, 609), (603, 607, 609, 606), (606, 609, 608, 604), (596, 604, 608, 600), (597, 605, 593, 585), (599, 607, 603, 595), (594, 602, 605, 597), (617, 614, 612, 616), (615, 611, 614, 617), (601, 615, 617, 613), (613, 617, 616, 610), (570, 614, 611, 566), (572, 615, 601, 562), (569, 613, 610, 563), (566, 611, 615, 572), (622, 619, 620, 623), (624, 621, 622, 625), (620, 619, 618), (625, 622, 623, 626), (627, 624, 625, 628), (623, 620, 618, 621), (621, 618, 619, 622), (631, 627, 628, 633), (626, 623, 621, 624), (628, 625, 626, 629), (631, 630, 634, 635), (629, 626, 624, 627), (633, 628, 629, 635), (635, 634, 632, 633), (633, 632, 630, 631), (635, 629, 627, 631), (668, 648, 646, 667), (673, 644, 645, 674), (652, 640, 639, 653), (670, 671, 638, 654), (654, 638, 641, 657), (657, 641, 640, 652, 672), (664, 665, 637, 651), (655, 641, 636, 650), (651, 637, 640, 656), (656, 640, 641, 655, 666), (667, 664, 651, 647), (642, 652, 653, 643), (673, 670, 654, 644), (648, 655, 650, 646), (647, 651, 656, 649), (644, 654, 657, 645), (674, 672, 652, 642), (668, 666, 655, 648), (638, 660, 663, 641), (640, 662, 661, 639), (641, 663, 658, 636), (671, 675, 660, 638), (637, 659, 662, 640), (640, 662, 663, 641), (665, 669, 659, 637), (636, 658, 669, 665), (649, 656, 666, 668), (646, 650, 664, 667), (650, 636, 665, 664), (649, 668, 667, 647), (639, 661, 675, 671), (645, 657, 672, 674), (643, 653, 670, 673), (653, 639, 671, 670), (643, 673, 674, 642), (685, 681, 676, 678), (687, 685, 678, 679), (683, 687, 679, 677), (681, 683, 677, 676), (679, 678, 676, 677), (682, 683, 681, 680), (686, 687, 683, 682), (684, 685, 687, 686), (680, 681, 685, 684), (682, 680, 684, 686), (318, 319, 663, 662), (318, 317, 661, 662), (331, 316, 660, 675), (316, 319, 663, 660), (325, 315, 659, 669), (319, 314, 658, 663), (315, 318, 662, 659), (314, 325, 669, 658), (317, 331, 675, 661)])
me_cubo_001.polygons.foreach_set('material_index', [0, 0, 0, 0, 0, 0, 0, 0, 0, 0, 0, 0, 0, 0, 0, 0, 0, 0, 0, 0, 0, 0, 0, 0, 0, 0, 0, 0, 0, 0, 0, 0, 0, 0, 0, 0, 0, 0, 0, 0, 0, 0, 0, 0, 0, 0, 0, 0, 0, 0, 0, 0, 0, 0, 0, 0, 0, 0, 0, 0, 0, 0, 0, 0, 0, 0, 0, 0, 0, 0, 0, 0, 0, 0, 0, 0, 0, 0, 0, 0, 0, 0, 0, 0, 0, 0, 0, 0, 0, 0, 0, 0, 0, 0, 0, 0, 0, 0, 0, 0, 0, 0, 0, 0, 0, 0, 0, 0, 0, 0, 0, 0, 0, 0, 0, 0, 0, 0, 0, 0, 0, 0, 0, 0, 0, 0, 0, 3, 3, 3, 3, 3, 3, 3, 3, 3, 3, 3, 3, 3, 3, 3, 3, 3, 3, 3, 3, 3, 3, 3, 3, 3, 3, 3, 3, 3, 3, 3, 3, 3, 3, 3, 3, 3, 3, 3, 3, 3, 3, 3, 3, 3, 3, 3, 3, 3, 3, 3, 3, 3, 3, 3, 3, 3, 3, 3, 3, 3, 3, 3, 3, 3, 3, 3, 3, 3, 3, 3, 3, 3, 0, 0, 0, 0, 0, 0, 0, 0, 0, 0, 0, 0, 0, 0, 0, 0, 0, 0, 0, 0, 0, 0, 0, 0, 0, 0, 0, 0, 0, 0, 0, 0, 0, 0, 0, 0, 0, 0, 0, 0, 0, 0, 0, 0, 1, 0, 0, 0, 0, 0, 0, 0, 0, 0, 0, 0, 3, 3, 0, 3, 3, 3, 3, 3, 3, 3, 3, 3, 3, 3, 3, 3, 3, 2, 2, 2, 2, 2, 2, 2, 2, 2, 2, 2, 2, 2, 2, 2, 2, 2, 2, 2, 2, 2, 2, 2, 2, 2, 2, 2, 2, 2, 2, 2, 2, 2, 2, 2, 1, 1, 1, 1, 1, 1, 1, 1, 1, 1, 3, 3, 3, 3, 3, 3, 3, 3, 3, 3, 3, 3, 3, 3, 3, 3, 3, 3, 3, 3, 3, 3, 3, 3, 3, 3, 3, 3, 3, 3, 3, 3, 3, 3, 3, 3, 3, 3, 3, 3, 3, 3, 3, 3, 3, 3, 3, 3, 3, 3, 3, 3, 3, 3, 3, 3, 3, 3, 3, 3, 3, 3, 3, 3, 3, 3, 3, 3, 3, 3, 3, 3, 3, 3, 3, 3, 3, 3, 3, 3, 3, 3, 3, 3, 3, 3, 3, 3, 3, 3, 3, 3, 3, 3, 3, 3, 3, 3, 3, 3, 3, 3, 3, 3, 3, 3, 3, 3, 3, 3, 3, 3, 3, 3, 3, 3, 3, 3, 3, 3, 3, 3, 3, 3, 3, 3, 3, 3, 3, 3, 3, 3, 3, 3, 3, 3, 3, 3, 3, 3, 3, 3, 3, 3, 3, 3, 3, 3, 3, 3, 3, 3, 3, 3, 3, 3, 3, 3, 3, 3, 3, 3, 3, 3, 3, 3, 3, 3, 3, 3, 3, 3, 3, 3, 3, 3, 3, 3, 3, 3, 3, 3, 3, 3, 3, 3, 3, 3, 3, 3, 3, 3, 3, 3, 3, 3, 3, 3, 3, 3, 3, 3, 3, 3, 3, 3, 3, 3, 3, 3, 3, 3, 3, 3, 3, 3, 3, 3, 3, 3, 3, 3, 3, 3, 3, 3, 3, 3, 3, 3, 3, 3, 3, 3, 3, 3, 3, 3, 3, 3, 3, 3, 3, 3, 3, 3, 3, 3, 3, 3, 3, 3, 3, 3, 3, 3, 3, 3, 3, 3, 3, 3, 3, 3, 3, 3, 3, 3, 3, 3, 3, 3, 3, 3, 3, 3, 3, 3, 3, 3, 3, 3, 3, 3, 3, 3, 3, 3, 3, 3, 3, 3, 3, 3, 3, 3, 3, 3, 3, 3, 3, 3, 3, 3, 3, 3, 3, 3, 3, 3, 3, 3, 3, 3, 3, 3, 3, 2, 2, 2, 2, 2, 2, 2, 2, 2])
_uv = me_cubo_001.uv_layers.new(name='MapaUV')
_uv.uv.foreach_set('vector', [0.0, 0.0, 0.0, 0.0, 0.0, 0.0, 0.0, 0.0, 0.0, 0.0, 0.0, 0.0, 0.0, 0.0, 0.0, 0.0, 0.0, 0.0, 0.0, 0.0, 0.0, 0.0, 0.0, 0.0, 0.0, 0.0, 0.0, 0.0, 0.0, 0.0, 0.0, 0.0, 0.0, 0.0, 0.0, 0.0, 0.0, 0.0, 0.0, 0.0, 0.0, 0.0, 0.0, 0.0, 0.0, 0.0, 0.0, 0.0, 0.0, 0.0, 0.0, 0.0, 0.0, 0.0, 0.0, 0.0, 0.0, 0.0, 0.0, 0.0, 0.0, 0.0, 0.0, 0.0, 0.0, 0.0, 0.0, 0.0, 0.0, 0.0, 0.0, 0.0, 0.0, 0.0, 0.0, 0.0, 0.0, 0.0, 0.0, 0.0, 0.0, 0.0, 0.0, 0.0, 0.0, 0.0, 0.0, 0.0, 0.0, 0.0, 0.0, 0.0, 0.0, 0.0, 0.0, 0.0, 0.0, 0.0, 0.0, 0.0, 0.0, 0.0, 0.0, 0.0, 0.0, 0.0, 0.0, 0.0, 0.0, 0.0, 0.0, 0.0, 0.0, 0.0, 0.0, 0.0, 0.0, 0.0, 0.0, 0.0, 0.0, 0.0, 0.0, 0.0, 0.0, 0.0, 0.0, 0.0, 0.0, 0.0, 0.0, 0.0, 0.0, 0.0, 0.0, 0.0, 0.0, 0.0, 0.0, 0.0, 0.0, 0.0, 0.0, 0.0, 0.0, 0.0, 0.0, 0.0, 0.0, 0.0, 0.0, 0.0, 0.0, 0.0, 0.0, 0.0, 0.0, 0.0, 0.0, 0.0, 0.0, 0.0, 0.0, 0.0, 0.0, 0.0, 0.0, 0.0, 0.0, 0.0, 0.0, 0.0, 0.0, 0.0, 0.0, 0.0, 0.0, 0.0, 0.0, 0.0, 0.0, 0.0, 0.0, 0.0, 0.0, 0.0, 0.0, 0.0, 0.0, 0.0, 0.0, 0.0, 0.0, 0.0, 0.0, 0.0, 0.0, 0.0, 0.0, 0.0, 0.0, 0.0, 0.0, 0.0, 0.0, 0.0, 0.0, 0.0, 0.0, 0.0, 0.0, 0.0, 0.0, 0.0, 0.0, 0.0, 0.0, 0.0, 0.0, 0.0, 0.0, 0.0, 0.0, 0.0, 0.0, 0.0, 0.0, 0.0, 0.0, 0.0, 0.0, 0.0, 0.0, 0.0, 0.0, 0.0, 0.0, 0.0, 0.0, 0.0, 0.0, 0.0, 0.0, 0.0, 0.0, 0.0, 0.0, 0.0, 0.0, 0.0, 0.0, 0.0, 0.0, 0.0, 0.0, 0.0, 0.0, 0.0, 0.0, 0.0, 0.0, 0.0, 0.0, 0.0, 0.0, 0.0, 0.0, 0.0, 0.0, 0.0, 0.0, 0.0, 0.0, 0.0, 0.0, 0.0, 0.0, 0.0, 0.0, 0.0, 0.0, 0.0, 0.0, 0.0, 0.0, 0.0, 0.0, 0.0, 0.0, 0.0, 0.0, 0.0, 0.0, 0.0, 0.0, 0.0, 0.0, 0.0, 0.0, 0.0, 0.0, 0.0, 0.0, 0.0, 0.0, 0.0, 0.0, 0.0, 0.0, 0.0, 0.0, 0.0, 0.0, 0.0, 0.0, 0.0, 0.0, 0.0, 0.0, 0.0, 0.0, 0.0, 0.0, 0.0, 0.0, 0.0, 0.0, 0.0, 0.0, 0.0, 0.0, 0.0, 0.0, 0.0, 0.0, 0.0, 0.0, 0.0, 0.0, 0.0, 0.0, 0.0, 0.0, 0.0, 0.0, 0.0, 0.0, 0.0, 0.0, 0.0, 0.0, 0.0, 0.0, 0.0, 0.0, 0.0, 0.0, 0.0, 0.0, 0.0, 0.0, 0.0, 0.0, 0.0, 0.0, 0.0, 0.0, 0.0, 0.0, 0.0, 0.0, 0.0, 0.0, 0.0, 0.0, 0.0, 0.0, 0.0, 0.0, 0.0, 0.0, 0.0, 0.0, 0.0, 0.0, 0.0, 0.0, 0.0, 0.0, 0.0, 0.0, 0.0, 0.0, 0.0, 0.0, 0.0, 0.0, 0.0, 0.0, 0.0, 0.0, 0.0, 0.0, 0.0, 0.0, 0.0, 0.0, 0.0, 0.0, 0.0, 0.0, 0.0, 0.0, 0.0, 0.0, 0.0, 0.0, 0.0, 0.0, 0.0, 0.0, 0.0, 0.0, 0.0, 0.0, 0.0, 0.0, 0.0, 0.0, 0.0, 0.0, 0.0, 0.0, 0.0, 0.0, 0.0, 0.0, 0.0, 0.0, 0.0, 0.0, 0.0, 0.0, 0.0, 0.0, 0.0, 0.0, 0.0, 0.0, 0.0, 0.0, 0.0, 0.0, 0.0, 0.0, 0.0, 0.0, 0.0, 0.0, 0.0, 0.0, 0.0, 0.0, 0.0, 0.0, 0.0, 0.0, 0.0, 0.0, 0.0, 0.0, 0.0, 0.0, 0.0, 0.0, 0.0, 0.0, 0.0, 0.0, 0.0, 0.0, 0.0, 0.0, 0.0, 0.0, 0.0, 0.0, 0.0, 0.0, 0.0, 0.0, 0.0, 0.0, 0.0, 0.0, 0.0, 0.0, 0.0, 0.0, 0.0, 0.0, 0.0, 0.0, 0.0, 0.0, 0.0, 0.0, 0.0, 0.0, 0.0, 0.0, 0.0, 0.0, 0.0, 0.0, 0.0, 0.0, 0.0, 0.0, 0.0, 0.0, 0.0, 0.0, 0.0, 0.0, 0.0, 0.0, 0.0, 0.0, 0.0, 0.0, 0.0, 0.0, 0.0, 0.0, 0.0, 0.0, 0.0, 0.0, 0.0, 0.0, 0.0, 0.0, 0.0, 0.0, 0.0, 0.0, 0.0, 0.0, 0.0, 0.0, 0.0, 0.0, 0.0, 0.0, 0.0, 0.0, 0.0, 0.0, 0.0, 0.0, 0.0, 0.0, 0.0, 0.0, 0.0, 0.0, 0.0, 0.0, 0.0, 0.0, 0.0, 0.0, 0.0, 0.0, 0.0, 0.0, 0.0, 0.0, 0.0, 0.0, 0.0, 0.0, 0.0, 0.0, 0.0, 0.0, 0.0, 0.0, 0.0, 0.0, 0.0, 0.0, 0.0, 0.0, 0.0, 0.0, 0.0, 0.0, 0.0, 0.0, 0.0, 0.0, 0.0, 0.0, 0.0, 0.0, 0.0, 0.0, 0.0, 0.0, 0.0, 0.0, 0.0, 0.0, 0.0, 0.0, 0.0, 0.0, 0.0, 0.0, 0.0, 0.0, 0.0, 0.0, 0.0, 0.0, 0.0, 0.0, 0.0, 0.0, 0.0, 0.0, 0.0, 0.0, 0.0, 0.0, 0.0, 0.0, 0.0, 0.0, 0.0, 0.0, 0.0, 0.0, 0.0, 0.0, 0.0, 0.0, 0.0, 0.0, 0.0, 0.0, 0.0, 0.0, 0.0, 0.0, 0.0, 0.0, 0.0, 0.0, 0.0, 0.0, 0.0, 0.0, 0.0, 0.0, 0.0, 0.0, 0.0, 0.0, 0.0, 0.0, 0.0, 0.0, 0.0, 0.0, 0.0, 0.0, 0.0, 0.0, 0.0, 0.0, 0.0, 0.0, 0.0, 0.0, 0.0, 0.0, 0.0, 0.0, 0.0, 0.0, 0.0, 0.0, 0.0, 0.0, 0.0, 0.0, 0.0, 0.0, 0.0, 0.0, 0.0, 0.0, 0.0, 0.0, 0.0, 0.0, 0.0, 0.0, 0.0, 0.0, 0.0, 0.0, 0.0, 0.0, 0.0, 0.0, 0.0, 0.0, 0.0, 0.0, 0.0, 0.0, 0.0, 0.0, 0.0, 0.0, 0.0, 0.0, 0.0, 0.0, 0.0, 0.0, 0.0, 0.0, 0.0, 0.0, 0.0, 0.0, 0.0, 0.0, 0.0, 0.0, 0.0, 0.0, 0.0, 0.0, 0.0, 0.0, 0.0, 0.0, 0.0, 0.0, 0.0, 0.0, 0.0, 0.0, 0.0, 0.0, 0.0, 0.0, 0.0, 0.0, 0.0, 0.0, 0.0, 0.0, 0.0, 0.0, 0.0, 0.0, 0.0, 0.0, 0.0, 0.0, 0.0, 0.0, 0.0, 0.0, 0.0, 0.0, 0.0, 0.0, 0.0, 0.0, 0.0, 0.0, 0.0, 0.0, 0.0, 0.0, 0.0, 0.0, 0.0, 0.0, 0.0, 0.0, 0.0, 0.0, 0.0, 0.0, 0.0, 0.0, 0.0, 0.0, 0.0, 0.0, 0.0, 0.0, 0.0, 0.0, 0.0, 0.0, 0.0, 0.0, 0.0, 0.0, 0.0, 0.0, 0.0, 0.0, 0.0, 0.0, 0.0, 0.0, 0.0, 0.0, 0.0, 0.0, 0.0, 0.0, 0.0, 0.0, 0.0, 0.0, 0.0, 0.0, 0.0, 0.0, 0.0, 0.0, 0.0, 0.0, 0.0, 0.0, 0.0, 0.0, 0.0, 0.0, 0.0, 0.0, 0.0, 0.0, 0.0, 0.0, 0.0, 0.0, 0.0, 0.0, 0.0, 0.0, 0.0, 0.0, 0.0, 0.0, 0.0, 0.0, 0.0, 0.0, 0.0, 0.0, 0.0, 0.0, 0.0, 0.0, 0.0, 0.0, 0.0, 0.0, 0.0, 0.0, 0.0, 0.0, 0.0, 0.0, 0.0, 0.0, 0.0, 0.0, 0.0, 0.0, 0.0, 0.0, 0.0, 0.0, 0.0, 0.0, 0.0, 0.0, 0.0, 0.0, 0.0, 0.0, 0.0, 0.0, 0.0, 0.0, 0.0, 0.0, 0.0, 0.0, 0.0, 0.0, 0.0, 0.0, 0.0, 0.0, 0.0, 0.0, 0.0, 0.0, 0.0, 0.0, 0.0, 0.0, 0.0, 0.0, 0.0, 0.0, 0.0, 0.0, 0.0, 0.0, 0.0, 0.0, 0.0, 0.0, 0.0, 0.0, 0.0, 0.0, 0.0, 0.0, 0.0, 0.0, 0.0, 0.0, 0.0, 0.0, 0.0, 0.0, 0.0, 0.0, 0.0, 0.0, 0.0, 0.0, 0.0, 0.0, 0.0, 0.0, 0.0, 0.0, 0.0, 0.0, 0.0, 0.0, 0.0, 0.0, 0.0, 0.0, 0.0, 0.0, 0.0, 0.0, 0.0, 0.0, 0.0, 0.0, 0.0, 0.0, 0.0, 0.0, 0.0, 0.0, 0.0, 0.0, 0.0, 0.0, 0.0, 0.0, 0.0, 0.0, 0.0, 0.0, 0.0, 0.0, 0.0, 0.0, 0.0, 0.0, 0.0, 0.0, 0.0, 0.0, 0.0, 0.0, 0.0, 0.0, 0.0, 0.0, 0.0, 0.0, 0.0, 0.0, 0.0, 0.0, 0.0, 0.0, 0.0, 0.0, 0.0, 0.0, 0.0, 0.0, 0.0, 0.0, 0.0, 0.0, 0.0, 0.0, 0.0, 0.0, 0.0, 0.0, 0.0, 0.0, 0.0, 0.0, 0.0, 0.0, 0.0, 0.0, 0.0, 0.0, 0.0, 0.0, 0.0, 0.0, 0.0, 0.0, 0.0, 0.0, 0.0, 0.0, 0.0, 0.0, 0.0, 0.0, 0.0, 0.0, 0.0, 0.0, 0.0, 0.0, 0.0, 0.0, 0.0, 0.0, 0.0, 0.0, 0.0, 0.0, 0.0, 0.0, 0.0, 0.0, 0.0, 0.0, 0.0, 0.0, 0.0, 0.0, 0.0, 0.0, 0.0, 0.0, 0.0, 0.0, 0.0, 0.0, 0.0, 0.0, 0.0, 0.0, 0.0, 0.0, 0.0, 0.0, 0.0, 0.0, 0.0, 0.0, 0.0, 0.0, 0.0, 0.0, 0.0, 0.0, 0.0, 0.0, 0.0, 0.0, 0.0, 0.0, 0.0, 0.0, 0.0, 0.0, 0.0, 0.0, 0.0, 0.0, 0.0, 0.0, 0.0, 0.0, 0.0, 0.0, 0.0, 0.0, 0.0, 0.0, 0.0, 0.0, 0.0, 0.0, 0.0, 0.0, 0.0, 0.0, 0.0, 0.0, 0.0, 0.0, 0.0, 0.0, 0.0, 0.0, 0.0, 0.0, 0.0, 0.0, 0.0, 0.0, 0.0, 0.0, 0.0, 0.0, 0.0, 0.0, 0.0, 0.0, 0.0, 0.0, 0.0, 0.0, 0.0, 0.0, 0.0, 0.0, 0.0, 0.0, 0.0, 0.0, 0.0, 0.0, 0.0, 0.0, 0.0, 0.0, 0.0, 0.0, 0.0, 0.0, 0.0, 0.0, 0.0, 0.0, 0.0, 0.0, 0.0, 0.0, 0.0, 0.0, 0.0, 0.0, 0.0, 0.0, 0.0, 0.0, 0.0, 0.0, 0.0, 0.0, 0.0, 0.0, 0.0, 0.0, 0.0, 0.0, 0.0, 0.0, 0.0, 0.0, 0.0, 0.0, 0.0, 0.0, 0.0, 0.0, 0.0, 0.0, 0.0, 0.0, 0.0, 0.0, 0.0, 0.0, 0.0, 0.0, 0.0, 0.0, 0.0, 0.0, 0.0, 0.0, 0.0, 0.0, 0.0, 0.0, 0.0, 0.0, 0.0, 0.0, 0.0, 0.0, 0.0, 0.0, 0.0, 0.0, 0.0, 0.0, 0.0, 0.0, 0.0, 0.0, 0.0, 0.0, 0.0, 0.0, 0.0, 0.0, 0.0, 0.0, 0.0, 0.0, 0.0, 0.0, 0.0, 0.0, 0.0, 0.0, 0.0, 0.0, 0.0, 0.0, 0.0, 0.0, 0.0, 0.0, 0.0, 0.0, 0.0, 0.0, 0.0, 0.0, 0.0, 0.0, 0.0, 0.0, 0.0, 0.0, 0.0, 0.0, 0.0, 0.0, 0.0, 0.0, 0.0, 0.0, 0.0, 0.0, 0.0, 0.0, 0.0, 0.0, 0.0, 0.0, 0.0, 0.0, 0.0, 0.0, 0.0, 0.0, 0.0, 0.0, 0.0, 0.0, 0.0, 0.0, 0.0, 0.0, 0.0, 0.0, 0.0, 0.0, 0.0, 0.0, 0.0, 0.0, 0.0, 0.0, 0.0, 0.0, 0.0, 0.0, 0.0, 0.0, 0.0, 0.0, 0.0, 0.0, 0.0, 0.0, 0.0, 0.0, 0.0, 0.0, 0.0, 0.0, 0.0, 0.0, 0.0, 0.0, 0.0, 0.0, 0.0, 0.0, 0.0, 0.0, 0.0, 0.0, 0.0, 0.0, 0.0, 0.0, 0.0, 0.0, 0.0, 0.0, 0.0, 0.0, 0.0, 0.0, 0.0, 0.0, 0.0, 0.0, 0.0, 0.0, 0.0, 0.0, 0.0, 0.0, 0.0, 0.0, 0.0, 0.0, 0.0, 0.0, 0.0, 0.0, 0.0, 0.0, 0.0, 0.0, 0.0, 0.0, 0.0, 0.0, 0.0, 0.0, 0.0, 0.0, 0.0, 0.0, 0.0, 0.0, 0.0, 0.0, 0.0, 0.0, 0.0, 0.0, 0.0, 0.0, 0.0, 0.0, 0.0, 0.0, 0.0, 0.0, 0.0, 0.0, 0.0, 0.0, 0.0, 0.0, 0.0, 0.0, 0.0, 0.0, 0.0, 0.0, 0.0, 0.0, 0.0, 0.0, 0.0, 0.0, 0.0, 0.0, 0.0, 0.0, 0.0, 0.0, 0.0, 0.0, 0.0, 0.0, 0.0, 0.0, 0.0, 0.0, 0.0, 0.0, 0.0, 0.0, 0.0, 0.0, 0.0, 0.0, 0.0, 0.0, 0.0, 0.0, 0.0, 0.0, 0.0, 0.0, 0.0, 0.0, 0.0, 0.0, 0.0, 0.0, 0.0, 0.0, 0.0, 0.0, 0.0, 0.0, 0.0, 0.0, 0.0, 0.0, 0.0, 0.0, 0.0, 0.0, 0.0, 0.0, 0.0, 0.0, 0.0, 0.0, 0.0, 0.0, 0.0, 0.0, 0.0, 0.0, 0.0, 0.0, 0.0, 0.0, 0.0, 0.0, 0.0, 0.0, 0.0, 0.0, 0.0, 0.0, 0.0, 0.0, 0.0, 0.0, 0.0, 0.0, 0.0, 0.0, 0.0, 0.0, 0.0, 0.0, 0.0, 0.0, 0.0, 0.0, 0.0, 0.0, 0.0, 0.0, 0.0, 0.0, 0.0, 0.0, 0.0, 0.0, 0.0, 0.0, 0.0, 0.0, 0.0, 0.0, 0.0, 0.0, 0.0, 0.0, 0.0, 0.0, 0.0, 0.0, 0.0, 0.0, 0.0, 0.0, 0.0, 0.0, 0.0, 0.0, 0.0, 0.0, 0.0, 0.0, 0.0, 0.0, 0.0, 0.0, 0.0, 0.0, 0.0, 0.0, 0.0, 0.0, 0.0, 0.0, 0.0, 0.0, 0.0, 0.0, 0.0, 0.0, 0.0, 0.0, 0.0, 0.0, 0.0, 0.0, 0.0, 0.0, 0.0, 0.0, 0.0, 0.0, 0.0, 0.0, 0.0, 0.0, 0.0, 0.0, 0.0, 0.0, 0.0, 0.0, 0.0, 0.0, 0.0, 0.0, 0.0, 0.0, 0.0, 0.0, 0.0, 0.0, 0.0, 0.0, 0.0, 0.0, 0.0, 0.0, 0.0, 0.0, 0.0, 0.0, 0.0, 0.0, 0.0, 0.0, 0.0, 0.0, 0.0, 0.0, 0.0, 0.0, 0.0, 0.0, 0.0, 0.0, 0.0, 0.0, 0.0, 0.0, 0.0, 0.0, 0.0, 0.0, 0.0, 0.0, 0.0, 0.0, 0.0, 0.5, 0.0, 0.625, 0.0, 0.625, 0.25, 0.5, 0.25, 0.875, 0.5, 0.75, 0.5, 0.75, 0.5, 0.875, 0.5, 0.5, 0.5, 0.625, 0.5, 0.625, 0.75, 0.5, 0.75, 0.25, 0.75, 0.375, 0.75, 0.375, 0.75, 0.25, 0.75, 0.25, 0.5, 0.375, 0.5, 0.375, 0.75, 0.25, 0.75, 0.75, 0.5, 0.875, 0.5, 0.875, 0.75, 0.75, 0.75, 0.625, 0.0, 0.5, 0.0, 0.5, 0.0, 0.625, 0.0, 0.375, 0.5, 0.5, 0.5, 0.5, 0.75, 0.375, 0.75, 0.375, 0.25, 0.5, 0.25, 0.5, 0.25, 0.375, 0.25, 0.375, 0.0, 0.5, 0.0, 0.5, 0.25, 0.375, 0.25, 0.625, 0.5, 0.5, 0.5, 0.5, 0.5, 0.625, 0.5, 0.5, 0.0, 0.375, 0.0, 0.375, 0.0, 0.5, 0.0, 0.625, 0.5, 0.75, 0.5, 0.75, 0.75, 0.625, 0.75, 0.125, 0.5, 0.25, 0.5, 0.25, 0.75, 0.125, 0.75, 0.625, 0.75, 0.75, 0.75, 0.75, 0.75, 0.625, 0.75, 0.75, 0.5, 0.625, 0.5, 0.625, 0.5, 0.75, 0.5, 0.125, 0.75, 0.25, 0.75, 0.25, 0.75, 0.125, 0.75, 0.625, 0.0, 0.5, 0.0, 0.5, 0.0, 0.625, 0.0, 0.25, 0.75, 0.375, 0.75, 0.375, 0.75, 0.25, 0.75, 0.5, 0.0, 0.375, 0.0, 0.375, 0.0, 0.5, 0.0, 0.5, 0.75, 0.625, 0.75, 0.625, 0.75, 0.5, 0.75, 0.125, 0.75, 0.25, 0.75, 0.25, 0.75, 0.125, 0.75, 0.75, 0.75, 0.875, 0.75, 0.875, 0.75, 0.75, 0.75, 0.375, 0.75, 0.5, 0.75, 0.5, 0.75, 0.375, 0.75, 0.25, 0.75, 0.375, 0.75, 0.375, 0.75, 0.25, 0.75, 0.5, 0.0, 0.375, 0.0, 0.375, 0.0, 0.5, 0.0, 0.625, 0.75, 0.75, 0.75, 0.75, 0.75, 0.625, 0.75, 0.375, 0.75, 0.5, 0.75, 0.5, 0.75, 0.375, 0.75, 0.5, 0.75, 0.625, 0.75, 0.625, 0.75, 0.5, 0.75, 0.75, 0.75, 0.875, 0.75, 0.875, 0.75, 0.75, 0.75, 0.375, 0.75, 0.5, 0.75, 0.5, 0.75, 0.375, 0.75, 0.625, 0.75, 0.75, 0.75, 0.75, 0.75, 0.625, 0.75, 0.375, 0.75, 0.5, 0.75, 0.5, 0.75, 0.375, 0.75, 0.75, 0.75, 0.875, 0.75, 0.875, 0.75, 0.75, 0.75, 0.5, 0.75, 0.625, 0.75, 0.625, 0.75, 0.5, 0.75, 0.125, 0.75, 0.25, 0.75, 0.25, 0.75, 0.125, 0.75, 0.625, 0.0, 0.5, 0.0, 0.5, 0.0, 0.625, 0.0, 0.125, 0.75, 0.25, 0.75, 0.25, 0.75, 0.125, 0.75, 0.5, 0.75, 0.625, 0.75, 0.625, 0.75, 0.5, 0.75, 0.75, 0.75, 0.875, 0.75, 0.875, 0.75, 0.75, 0.75, 0.5, 0.875, 0.625, 0.875, 0.625, 1.0, 0.5, 1.0, 0.375, 0.875, 0.5, 0.875, 0.5, 1.0, 0.375, 1.0, 0.375, 0.75, 0.5, 0.75, 0.5, 0.875, 0.375, 0.875, 0.5, 0.75, 0.625, 0.75, 0.625, 0.875, 0.5, 0.875, 0.625, 0.75, 0.75, 0.75, 0.75, 0.75, 0.625, 0.75, 0.5, 0.0, 0.375, 0.0, 0.375, 0.0, 0.5, 0.0, 0.25, 0.75, 0.375, 0.75, 0.375, 0.75, 0.25, 0.75, 0.625, 0.0, 0.5, 0.0, 0.5, 0.0, 0.625, 0.0, 0.5, 0.375, 0.625, 0.375, 0.625, 0.5, 0.5, 0.5, 0.375, 0.375, 0.5, 0.375, 0.5, 0.5, 0.375, 0.5, 0.375, 0.25, 0.5, 0.25, 0.5, 0.375, 0.375, 0.375, 0.5, 0.25, 0.625, 0.25, 0.625, 0.375, 0.5, 0.375, 0.5, 0.5, 0.375, 0.5, 0.375, 0.5, 0.5, 0.5, 0.25, 0.5, 0.125, 0.5, 0.125, 0.5, 0.25, 0.5, 0.5, 0.25, 0.625, 0.25, 0.625, 0.25, 0.5, 0.25, 0.375, 0.5, 0.25, 0.5, 0.25, 0.5, 0.375, 0.5, 1.0, 0.5, 0.6667, 0.5, 0.6667, 1.0, 1.0, 1.0, 0.6667, 0.5, 0.3333, 0.5, 0.3333, 1.0, 0.6667, 1.0, 0.4578, 0.13, 0.25, 0.49, 0.04215, 0.13, 0.3333, 0.5, -5.96e-08, 0.5, -5.96e-08, 1.0, 0.3333, 1.0, -5.96e-08, 0.5, 0.3333, 0.5, 0.3333, 0.5, -5.96e-08, 0.5, -5.96e-08, 0.5, 0.3333, 0.5, 0.3333, 0.5, -5.96e-08, 0.5, 0.3333, 0.5, 0.6667, 0.5, 0.6667, 0.5, 0.3333, 0.5, 0.6667, 0.5, 1.0, 0.5, 1.0, 0.5, 0.6667, 0.5, -5.96e-08, 0.5, 0.3333, 0.5, 0.3333, 0.5, -5.96e-08, 0.5, 0.3333, 0.5, 0.6667, 0.5, 0.6667, 0.5, 0.3333, 0.5, 0.6667, 0.5, 1.0, 0.5, 1.0, 0.5, 0.6667, 0.5, -5.96e-08, 0.5, 0.3333, 0.5, 0.3333, 0.5, -5.96e-08, 0.5, 0.3333, 0.5, 0.6667, 0.5, 0.6667, 0.5, 0.3333, 0.5, 0.6667, 0.5, 1.0, 0.5, 1.0, 0.5, 0.6667, 0.5, -5.96e-08, 0.5, 0.3333, 0.5, 0.6667, 0.5, 0.3333, 0.5, 0.6667, 0.5, 0.6667, 0.5, 0.3333, 0.5, 0.6667, 0.5, 1.0, 0.5, 1.0, 0.5, 0.6667, 0.5, 0.7773, 0.625, 0.8348, 0.625, 0.8348, 0.668, 0.7773, 0.668, 0.6656, 0.625, 0.6964, 0.625, 0.6964, 0.6674, 0.6656, 0.6674, 0.7223, 0.5224, 0.6398, 0.5224, 0.625, 0.5, 0.737, 0.5, 0.6398, 0.625, 0.6398, 0.7276, 0.625, 0.75, 0.625, 0.625, 0.6398, 0.7276, 0.7223, 0.7276, 0.737, 0.75, 0.625, 0.75, 0.7223, 0.7276, 0.7223, 0.625, 0.7223, 0.5224, 0.737, 0.5, 0.737, 0.75, 0.8607, 0.625, 0.8607, 0.5218, 0.875, 0.5, 0.875, 0.625, 0.7514, 0.7282, 0.8607, 0.7282, 0.875, 0.75, 0.737, 0.75, 0.8607, 0.5218, 0.7514, 0.5218, 0.737, 0.5, 0.875, 0.5, 0.7514, 0.5218, 0.7514, 0.625, 0.7514, 0.7282, 0.737, 0.75, 0.737, 0.5, 0.8348, 0.625, 0.8348, 0.582, 0.8607, 0.5218, 0.8607, 0.625, 0.6964, 0.5826, 0.6656, 0.5826, 0.6398, 0.5224, 0.7223, 0.5224, 0.6656, 0.625, 0.6656, 0.6674, 0.6398, 0.7276, 0.6398, 0.625, 0.7773, 0.668, 0.8348, 0.668, 0.8607, 0.7282, 0.7514, 0.7282, 0.8348, 0.582, 0.7773, 0.582, 0.7514, 0.5218, 0.8607, 0.5218, 0.6656, 0.6674, 0.6964, 0.6674, 0.7223, 0.7276, 0.6398, 0.7276, 0.6964, 0.625, 0.6964, 0.5826, 0.7223, 0.5224, 0.7223, 0.625, 0.7773, 0.625, 0.7773, 0.668, 0.7514, 0.7282, 0.7514, 0.625, 0.625, 0.75, 0.737, 0.75, 0.737, 0.75, 0.625, 0.75, 0.737, 0.5, 0.625, 0.5, 0.625, 0.5, 0.737, 0.5, 0.737, 0.75, 0.875, 0.75, 0.875, 0.75, 0.737, 0.75, 0.625, 0.625, 0.625, 0.75, 0.625, 0.75, 0.625, 0.625, 0.875, 0.5, 0.737, 0.5, 0.737, 0.5, 0.875, 0.5, 0.737, 0.5, 0.737, 0.75, 0.737, 0.75, 0.737, 0.5, 0.875, 0.625, 0.875, 0.5, 0.875, 0.5, 0.875, 0.625, 0.875, 0.75, 0.875, 0.625, 0.875, 0.625, 0.875, 0.75, 0.7773, 0.582, 0.7773, 0.625, 0.7514, 0.625, 0.7514, 0.5218, 0.8348, 0.668, 0.8348, 0.625, 0.8607, 0.625, 0.8607, 0.7282, 0.8607, 0.7282, 0.8607, 0.625, 0.875, 0.625, 0.875, 0.75, 0.7773, 0.582, 0.8348, 0.582, 0.8348, 0.625, 0.7773, 0.625, 0.625, 0.5, 0.625, 0.625, 0.625, 0.625, 0.625, 0.5, 0.6964, 0.6674, 0.6964, 0.625, 0.7223, 0.625, 0.7223, 0.7276, 0.6656, 0.5826, 0.6656, 0.625, 0.6398, 0.625, 0.6398, 0.5224, 0.6398, 0.5224, 0.6398, 0.625, 0.625, 0.625, 0.625, 0.5, 0.6656, 0.5826, 0.6964, 0.5826, 0.6964, 0.625, 0.6656, 0.625, 0.4142, 0.75, 0.625, 0.75, 0.625, 1.0, 0.4142, 1.0, 0.4142, 0.5, 0.625, 0.5, 0.625, 0.75, 0.4142, 0.75, 0.4142, 0.25, 0.625, 0.25, 0.625, 0.5, 0.4142, 0.5, 0.4142, 0.0, 0.625, 0.0, 0.625, 0.25, 0.4142, 0.25, 0.625, 0.5, 0.875, 0.5, 0.875, 0.75, 0.625, 0.75, 0.1604, 0.5351, 0.1604, 0.7149, 0.125, 0.75, 0.125, 0.5, 0.3396, 0.5351, 0.1604, 0.5351, 0.125, 0.5, 0.375, 0.5, 0.3396, 0.7149, 0.3396, 0.5351, 0.4142, 0.5, 0.4142, 0.75, 0.1604, 0.7149, 0.3396, 0.7149, 0.375, 0.75, 0.125, 0.75, 0.1604, 0.5351, 0.3396, 0.5351, 0.3396, 0.7149, 0.1604, 0.7149, 0.0, 0.0, 0.0, 0.0, 0.0, 0.0, 0.0, 0.0, 0.0, 0.0, 0.0, 0.0, 0.0, 0.0, 0.0, 0.0, 0.0, 0.0, 0.0, 0.0, 0.0, 0.0, 0.0, 0.0, 0.0, 0.0, 0.0, 0.0, 0.0, 0.0, 0.0, 0.0, 0.0, 0.0, 0.0, 0.0, 0.0, 0.0, 0.0, 0.0, 0.0, 0.0, 0.0, 0.0, 0.0, 0.0, 0.0, 0.0, 0.0, 0.0, 0.0, 0.0, 0.0, 0.0, 0.0, 0.0, 0.0, 0.0, 0.0, 0.0, 0.0, 0.0, 0.0, 0.0, 0.0, 0.0, 0.0, 0.0, 0.0, 0.0, 0.0, 0.0, 0.0, 0.0, 0.0, 0.0, 0.0, 0.0, 0.0, 0.0, 0.0, 0.0, 0.0, 0.0, 0.0, 0.0, 0.0, 0.0, 0.0, 0.0, 0.0, 0.0, 0.0, 0.0, 0.0, 0.0, 0.0, 0.0, 0.0, 0.0, 0.0, 0.0, 0.0, 0.0, 0.0, 0.0, 0.0, 0.0, 0.0, 0.0, 0.0, 0.0, 0.0, 0.0, 0.0, 0.0, 0.0, 0.0, 0.0, 0.0, 0.0, 0.0, 0.0, 0.0, 0.0, 0.0, 0.0, 0.0, 0.0, 0.0, 0.0, 0.0, 0.0, 0.0, 0.0, 0.0, 0.0, 0.0, 0.0, 0.0, 0.0, 0.0, 0.0, 0.0, 0.0, 0.0, 0.0, 0.0, 0.0, 0.0, 0.0, 0.0, 0.0, 0.0, 0.0, 0.0, 0.0, 0.0, 0.0, 0.0, 0.0, 0.0, 0.0, 0.0, 0.0, 0.0, 0.0, 0.0, 0.0, 0.0, 0.0, 0.0, 0.0, 0.0, 0.0, 0.0, 0.0, 0.0, 0.0, 0.0, 0.0, 0.0, 0.0, 0.0, 0.0, 0.0, 0.0, 0.0, 0.0, 0.0, 0.0, 0.0, 0.0, 0.0, 0.0, 0.0, 0.0, 0.0, 0.0, 0.0, 0.0, 0.0, 0.0, 0.0, 0.0, 0.0, 0.0, 0.0, 0.0, 0.0, 0.0, 0.0, 0.0, 0.0, 0.0, 0.0, 0.0, 0.0, 0.0, 0.0, 0.0, 0.0, 0.0, 0.0, 0.0, 0.0, 0.0, 0.0, 0.0, 0.0, 0.0, 0.0, 0.0, 0.0, 0.0, 0.0, 0.0, 0.0, 0.0, 0.0, 0.0, 0.0, 0.0, 0.0, 0.0, 0.0, 0.0, 0.0, 0.0, 0.0, 0.0, 0.0, 0.0, 0.0, 0.0, 0.0, 0.0, 0.0, 0.0, 0.0, 0.0, 0.0, 0.0, 0.0, 0.0, 0.0, 0.0, 0.0, 0.0, 0.0, 0.0, 0.0, 0.0, 0.0, 0.0, 0.0, 0.0, 0.0, 0.0, 0.0, 0.0, 0.0, 0.0, 0.0, 0.0, 0.0, 0.0, 0.0, 0.0, 0.0, 0.0, 0.0, 0.0, 0.0, 0.0, 0.0, 0.0, 0.0, 0.0, 0.0, 0.0, 0.0, 0.0, 0.0, 0.0, 0.0, 0.0, 0.0, 0.0, 0.0, 0.0, 0.0, 0.0, 0.0, 0.0, 0.0, 0.0, 0.0, 0.0, 0.0, 0.0, 0.0, 0.0, 0.0, 0.0, 0.0, 0.0, 0.0, 0.0, 0.0, 0.0, 0.0, 0.0, 0.0, 0.0, 0.0, 0.0, 0.0, 0.0, 0.0, 0.0, 0.0, 0.0, 0.0, 0.0, 0.0, 0.0, 0.0, 0.0, 0.0, 0.0, 0.0, 0.0, 0.0, 0.0, 0.0, 0.0, 0.0, 0.0, 0.0, 0.0, 0.0, 0.0, 0.0, 0.0, 0.0, 0.0, 0.0, 0.0, 0.0, 0.0, 0.0, 0.0, 0.0, 0.0, 0.0, 0.0, 0.0, 0.0, 0.0, 0.0, 0.0, 0.0, 0.0, 0.0, 0.0, 0.0, 0.0, 0.0, 0.0, 0.0, 0.0, 0.0, 0.0, 0.0, 0.0, 0.0, 0.0, 0.0, 0.0, 0.0, 0.0, 0.0, 0.0, 0.0, 0.0, 0.0, 0.0, 0.0, 0.0, 0.0, 0.0, 0.0, 0.0, 0.0, 0.0, 0.0, 0.0, 0.0, 0.0, 0.0, 0.0, 0.0, 0.0, 0.0, 0.0, 0.0, 0.0, 0.0, 0.0, 0.0, 0.0, 0.0, 0.0, 0.0, 0.0, 0.0, 0.0, 0.0, 0.0, 0.0, 0.0, 0.0, 0.0, 0.0, 0.0, 0.0, 0.0, 0.0, 0.0, 0.0, 0.0, 0.0, 0.0, 0.0, 0.0, 0.0, 0.0, 0.0, 0.0, 0.0, 0.0, 0.0, 0.0, 0.0, 0.0, 0.0, 0.0, 0.0, 0.0, 0.0, 0.0, 0.0, 0.0, 0.0, 0.0, 0.0, 0.0, 0.0, 0.0, 0.0, 0.0, 0.0, 0.0, 0.0, 0.0, 0.0, 0.0, 0.0, 0.0, 0.0, 0.0, 0.0, 0.0, 0.0, 0.0, 0.0, 0.0, 0.0, 0.0, 0.0, 0.0, 0.0, 0.0, 0.0, 0.0, 0.0, 0.0, 0.0, 0.0, 0.0, 0.0, 0.0, 0.0, 0.0, 0.0, 0.0, 0.0, 0.0, 0.0, 0.0, 0.0, 0.0, 0.0, 0.0, 0.0, 0.0, 0.0, 0.0, 0.0, 0.0, 0.0, 0.0, 0.0, 0.0, 0.0, 0.0, 0.0, 0.0, 0.0, 0.0, 0.0, 0.0, 0.0, 0.0, 0.0, 0.0, 0.0, 0.0, 0.0, 0.0, 0.0, 0.0, 0.0, 0.0, 0.0, 0.0, 0.0, 0.0, 0.0, 0.0, 0.0, 0.0, 0.0, 0.0, 0.0, 0.0, 0.0, 0.0, 0.0, 0.0, 0.0, 0.0, 0.0, 0.0, 0.0, 0.0, 0.0, 0.0, 0.0, 0.0, 0.0, 0.0, 0.0, 0.0, 0.0, 0.0, 0.0, 0.0, 0.0, 0.0, 0.0, 0.0, 0.0, 0.0, 0.0, 0.0, 0.0, 0.0, 0.0, 0.0, 0.0, 0.0, 0.0, 0.0, 0.0, 0.0, 0.0, 0.0, 0.0, 0.0, 0.0, 0.0, 0.0, 0.0, 0.0, 0.0, 0.0, 0.0, 0.0, 0.0, 0.0, 0.0, 0.0, 0.0, 0.0, 0.0, 0.0, 0.0, 0.0, 0.0, 0.0, 0.0, 0.0, 0.0, 0.0, 0.0, 0.0, 0.0, 0.0, 0.0, 0.0, 0.0, 0.0, 0.0, 0.0, 0.0, 0.0, 0.0, 0.0, 0.0, 0.0, 0.0, 0.0, 0.0, 0.0, 0.0, 0.0, 0.0, 0.0, 0.0, 0.0, 0.0, 0.0, 0.0, 0.0, 0.0, 0.0, 0.0, 0.0, 0.0, 0.0, 0.0, 0.0, 0.0, 0.0, 0.0, 0.0, 0.0, 0.0, 0.0, 0.0, 0.0, 0.0, 0.0, 0.0, 0.0, 0.0, 0.0, 0.0, 0.0, 0.0, 0.0, 0.0, 0.0, 0.0, 0.0, 0.0, 0.0, 0.0, 0.0, 0.0, 0.0, 0.0, 0.0, 0.0, 0.0, 0.0, 0.0, 0.0, 0.0, 0.0, 0.0, 0.0, 0.0, 0.0, 0.0, 0.0, 0.0, 0.0, 0.0, 0.0, 0.0, 0.0, 0.0, 0.0, 0.0, 0.0, 0.0, 0.0, 0.0, 0.0, 0.0, 0.0, 0.0, 0.0, 0.0, 0.0, 0.0, 0.0, 0.0, 0.0, 0.0, 0.0, 0.0, 0.0, 0.0, 0.0, 0.0, 0.0, 0.0, 0.0, 0.0, 0.0, 0.0, 0.0, 0.0, 0.0, 0.0, 0.0, 0.0, 0.0, 0.0, 0.0, 0.0, 0.0, 0.0, 0.0, 0.0, 0.0, 0.0, 0.0, 0.0, 0.0, 0.0, 0.0, 0.0, 0.0, 0.0, 0.0, 0.0, 0.0, 0.0, 0.0, 0.0, 0.0, 0.0, 0.0, 0.0, 0.0, 0.0, 0.0, 0.0, 0.0, 0.0, 0.0, 0.0, 0.0, 0.0, 0.0, 0.0, 0.0, 0.0, 0.0, 0.0, 0.0, 0.0, 0.0, 0.0, 0.0, 0.0, 0.0, 0.0, 0.0, 0.0, 0.0, 0.0, 0.0, 0.0, 0.0, 0.0, 0.0, 0.0, 0.0, 0.0, 0.0, 0.0, 0.0, 0.0, 0.0, 0.0, 0.0, 0.0, 0.0, 0.0, 0.0, 0.0, 0.0, 0.0, 0.0, 0.0, 0.0, 0.0, 0.0, 0.0, 0.0, 0.0, 0.0, 0.0, 0.0, 0.0, 0.0, 0.0, 0.0, 0.0, 0.0, 0.0, 0.0, 0.0, 0.0, 0.0, 0.0, 0.0, 0.0, 0.0, 0.0, 0.0, 0.0, 0.0, 0.0, 0.0, 0.0, 0.0, 0.0, 0.0, 0.0, 0.0, 0.0, 0.0, 0.0, 0.0, 0.0, 0.0, 0.0, 0.0, 0.0, 0.0, 0.0, 0.0, 0.0, 0.0, 0.0, 0.0, 0.0, 0.0, 0.0, 0.0, 0.0, 0.0, 0.0, 0.0, 0.0, 0.0, 0.0, 0.0, 0.0, 0.0, 0.0, 0.0, 0.0, 0.0, 0.0, 0.0, 0.0, 0.0, 0.0, 0.0, 0.0, 0.0, 0.0, 0.0, 0.0, 0.0, 0.0, 0.0, 0.0, 0.0, 0.0, 0.0, 0.0, 0.0, 0.0, 0.0, 0.0, 0.0, 0.0, 0.0, 0.0, 0.0, 0.0, 0.0, 0.0, 0.0, 0.0, 0.0, 0.0, 0.0, 0.0, 0.0, 0.0, 0.0, 0.0, 0.0, 0.0, 0.0, 0.0, 0.0, 0.0, 0.0, 0.0, 0.0, 0.0, 0.0, 0.0, 0.0, 0.0, 0.0, 0.0, 0.0, 0.0, 0.0, 0.0, 0.0, 0.0, 0.0, 0.0, 0.0, 0.0, 0.0, 0.0, 0.0, 0.0, 0.0, 0.0, 0.0, 0.0, 0.0, 0.0, 0.0, 0.0, 0.0, 0.0, 0.0, 0.0, 0.0, 0.0, 0.0, 0.0, 0.0, 0.0, 0.0, 0.0, 0.0, 0.0, 0.0, 0.0, 0.0, 0.0, 0.0, 0.0, 0.0, 0.0, 0.0, 0.0, 0.0, 0.0, 0.0, 0.0, 0.0, 0.0, 0.0, 0.0, 0.0, 0.0, 0.0, 0.0, 0.0, 0.0, 0.0, 0.0, 0.0, 0.0, 0.0, 0.0, 0.0, 0.0, 0.0, 0.0, 0.0, 0.0, 0.0, 0.0, 0.0, 0.0, 0.0, 0.0, 0.0, 0.0, 0.0, 0.0, 0.0, 0.0, 0.0, 0.0, 0.0, 0.0, 0.0, 0.0, 0.0, 0.0, 0.0, 0.0, 0.0, 0.0, 0.0, 0.0, 0.0, 0.0, 0.0, 0.0, 0.0, 0.0, 0.0, 0.0, 0.0, 0.0, 0.0, 0.0, 0.0, 0.0, 0.0, 0.0, 0.0, 0.0, 0.0, 0.0, 0.0, 0.0, 0.0, 0.0, 0.0, 0.0, 0.0, 0.0, 0.0, 0.0, 0.0, 0.0, 0.0, 0.0, 0.0, 0.0, 0.0, 0.0, 0.0, 0.0, 0.0, 0.0, 0.0, 0.0, 0.0, 0.0, 0.0, 0.0, 0.0, 0.0, 0.0, 0.0, 0.0, 0.0, 0.0, 0.0, 0.0, 0.0, 0.0, 0.0, 0.0, 0.0, 0.0, 0.0, 0.0, 0.0, 0.0, 0.0, 0.0, 0.0, 0.0, 0.0, 0.0, 0.0, 0.0, 0.0, 0.0, 0.0, 0.0, 0.0, 0.0, 0.0, 0.0, 0.0, 0.0, 0.0, 0.0, 0.0, 0.0, 0.0, 0.0, 0.0, 0.0, 0.0, 0.0, 0.0, 0.0, 0.0, 0.0, 0.0, 0.0, 0.0, 0.0, 0.0, 0.0, 0.0, 0.0, 0.0, 0.0, 0.0, 0.0, 0.0, 0.0, 0.0, 0.0, 0.0, 0.0, 0.0, 0.0, 0.0, 0.0, 0.0, 0.0, 0.0, 0.0, 0.0, 0.0, 0.0, 0.0, 0.0, 0.0, 0.0, 0.0, 0.0, 0.0, 0.0, 0.0, 0.0, 0.0, 0.0, 0.0, 0.0, 0.0, 0.0, 0.0, 0.0, 0.0, 0.0, 0.0, 0.0, 0.0, 0.0, 0.0, 0.0, 0.0, 0.0, 0.0, 0.0, 0.0, 0.0, 0.0, 0.0, 0.0, 0.0, 0.0, 0.0, 0.0, 0.0, 0.0, 0.0, 0.0, 0.0, 0.0, 0.0, 0.0, 0.0, 0.0, 0.0, 0.0, 0.0, 0.0, 0.0, 0.0, 0.0, 0.0, 0.0, 0.0, 0.0, 0.0, 0.0, 0.0, 0.0, 0.0, 0.0, 0.0, 0.0, 0.0, 0.0, 0.0, 0.0, 0.0, 0.0, 0.0, 0.0, 0.0, 0.0, 0.0, 0.0, 0.0, 0.0, 0.0, 0.0, 0.0, 0.0, 0.0, 0.0, 0.0, 0.0, 0.0, 0.0, 0.0, 0.0, 0.0, 0.0, 0.0, 0.0, 0.0, 0.0, 0.0, 0.0, 0.0, 0.0, 0.0, 0.0, 0.0, 0.0, 0.0, 0.0, 0.0, 0.0, 0.0, 0.0, 0.0, 0.0, 0.0, 0.0, 0.0, 0.0, 0.0, 0.0, 0.0, 0.0, 0.0, 0.0, 0.0, 0.0, 0.0, 0.0, 0.0, 0.0, 0.0, 0.0, 0.0, 0.0, 0.0, 0.0, 0.0, 0.0, 0.0, 0.0, 0.0, 0.0, 0.0, 0.0, 0.0, 0.0, 0.0, 0.0, 0.0, 0.0, 0.0, 0.0, 0.0, 0.0, 0.0, 0.0, 0.0, 0.0, 0.0, 0.0, 0.0, 0.0, 0.0, 0.0, 0.0, 0.0, 0.0, 0.0, 0.0, 0.0, 0.0, 0.0, 0.0, 0.0, 0.0, 0.0, 0.0, 0.0, 0.0, 0.0, 0.0, 0.0, 0.0, 0.0, 0.0, 0.0, 0.0, 0.0, 0.0, 0.0, 0.0, 0.0, 0.0, 0.0, 0.0, 0.0, 0.0, 0.0, 0.0, 0.0, 0.0, 0.0, 0.0, 0.0, 0.0, 0.0, 0.0, 0.0, 0.0, 0.0, 0.0, 0.0, 0.0, 0.0, 0.0, 0.0, 0.0, 0.0, 0.0, 0.0, 0.0, 0.0, 0.0, 0.0, 0.0, 0.0, 0.0, 0.0, 0.0, 0.0, 0.0, 0.0, 0.0, 0.0, 0.0, 0.0, 0.0, 0.0, 0.0, 0.0, 0.0, 0.0, 0.0, 0.0, 0.0, 0.0, 0.0, 0.0, 0.0, 0.0, 0.0, 0.0, 0.0, 0.0, 0.0, 0.0, 0.0, 0.0, 0.0, 0.0, 0.0, 0.0, 0.0, 0.0, 0.0, 0.0, 0.0, 0.0, 0.0, 0.0, 0.0, 0.0, 0.0, 0.0, 0.0, 0.0, 0.0, 0.0, 0.0, 0.0, 0.0, 0.0, 0.0, 0.0, 0.0, 0.0, 0.0, 0.0, 0.0, 0.0, 0.0, 0.0, 0.0, 0.0, 0.0, 0.0, 0.0, 0.0, 0.0, 0.0, 0.0, 0.0, 0.0, 0.0, 0.0, 0.0, 0.0, 0.0, 0.0, 0.0, 0.0, 0.0, 0.0, 0.0, 0.0, 0.0, 0.0, 0.0, 0.0, 0.0, 0.0, 0.0, 0.0, 0.0, 0.0, 0.0, 0.0, 0.0, 0.0, 0.0, 0.0, 0.0, 0.0, 0.0, 0.0, 0.0, 0.0, 0.0, 0.0, 0.0, 0.0, 0.0, 0.0, 0.0, 0.0, 0.0, 0.0, 0.0, 0.0, 0.0, 0.0, 0.0, 0.0, 0.0, 0.0, 0.0, 0.0, 0.0, 0.0, 0.0, 0.0, 0.0, 0.0, 0.0, 0.0, 0.0, 0.0, 0.0, 0.0, 0.0, 0.0, 0.0, 0.0, 0.0, 0.0, 0.0, 0.0, 0.0, 0.0, 0.0, 0.0, 0.0, 0.0, 0.0, 0.0, 0.0, 0.0, 0.0, 0.0, 0.0, 0.0, 0.0, 0.0, 0.0, 0.0, 0.0, 0.0, 0.0, 0.0, 0.0, 0.0, 0.0, 0.0, 0.0, 0.0, 0.0, 0.0, 0.0, 0.0, 0.0, 0.0, 0.0, 0.0, 0.0, 0.0, 0.0, 0.0, 0.0, 0.0, 0.0, 0.0, 0.0, 0.0, 0.0, 0.0, 0.0, 0.0, 0.0, 0.0, 0.0, 0.0, 0.0, 0.0, 0.0, 0.0, 0.0, 0.0, 0.0, 0.0, 0.0, 0.0, 0.0, 0.0, 0.0, 0.0, 0.0, 0.0, 0.0, 0.0, 0.0, 0.0, 0.0, 0.0, 0.0, 0.0, 0.0, 0.0, 0.0, 0.0, 0.0, 0.5, 0.0, 0.5, 0.25, 0.625, 0.25, 0.625, 0.0, 0.875, 0.5, 0.875, 0.5, 0.75, 0.5, 0.75, 0.5, 0.5, 0.5, 0.5, 0.75, 0.625, 0.75, 0.625, 0.5, 0.25, 0.75, 0.25, 0.75, 0.375, 0.75, 0.375, 0.75, 0.25, 0.5, 0.25, 0.75, 0.375, 0.75, 0.375, 0.5, 0.75, 0.5, 0.75, 0.75, 0.875, 0.75, 0.875, 0.5, 0.625, 0.0, 0.625, 0.0, 0.5, 0.0, 0.5, 0.0, 0.375, 0.5, 0.375, 0.75, 0.5, 0.75, 0.5, 0.5, 0.375, 0.25, 0.375, 0.25, 0.5, 0.25, 0.5, 0.25, 0.375, 0.0, 0.375, 0.25, 0.5, 0.25, 0.5, 0.0, 0.625, 0.5, 0.625, 0.5, 0.5, 0.5, 0.5, 0.5, 0.5, 0.0, 0.5, 0.0, 0.375, 0.0, 0.375, 0.0, 0.625, 0.5, 0.625, 0.75, 0.75, 0.75, 0.75, 0.5, 0.125, 0.5, 0.125, 0.75, 0.25, 0.75, 0.25, 0.5, 0.625, 0.75, 0.625, 0.75, 0.75, 0.75, 0.75, 0.75, 0.75, 0.5, 0.75, 0.5, 0.625, 0.5, 0.625, 0.5, 0.125, 0.75, 0.125, 0.75, 0.25, 0.75, 0.25, 0.75, 0.625, 0.0, 0.625, 0.0, 0.5, 0.0, 0.5, 0.0, 0.25, 0.75, 0.25, 0.75, 0.375, 0.75, 0.375, 0.75, 0.5, 0.0, 0.5, 0.0, 0.375, 0.0, 0.375, 0.0, 0.5, 0.75, 0.5, 0.75, 0.625, 0.75, 0.625, 0.75, 0.125, 0.75, 0.125, 0.75, 0.25, 0.75, 0.25, 0.75, 0.75, 0.75, 0.75, 0.75, 0.875, 0.75, 0.875, 0.75, 0.375, 0.75, 0.375, 0.75, 0.5, 0.75, 0.5, 0.75, 0.25, 0.75, 0.25, 0.75, 0.375, 0.75, 0.375, 0.75, 0.5, 0.0, 0.5, 0.0, 0.375, 0.0, 0.375, 0.0, 0.625, 0.75, 0.625, 0.75, 0.75, 0.75, 0.75, 0.75, 0.375, 0.75, 0.375, 0.75, 0.5, 0.75, 0.5, 0.75, 0.5, 0.75, 0.5, 0.75, 0.625, 0.75, 0.625, 0.75, 0.75, 0.75, 0.75, 0.75, 0.875, 0.75, 0.875, 0.75, 0.375, 0.75, 0.375, 0.75, 0.5, 0.75, 0.5, 0.75, 0.625, 0.75, 0.625, 0.75, 0.75, 0.75, 0.75, 0.75, 0.375, 0.75, 0.375, 0.75, 0.5, 0.75, 0.5, 0.75, 0.75, 0.75, 0.75, 0.75, 0.875, 0.75, 0.875, 0.75, 0.5, 0.75, 0.5, 0.75, 0.625, 0.75, 0.625, 0.75, 0.125, 0.75, 0.125, 0.75, 0.25, 0.75, 0.25, 0.75, 0.625, 0.0, 0.625, 0.0, 0.5, 0.0, 0.5, 0.0, 0.125, 0.75, 0.125, 0.75, 0.25, 0.75, 0.25, 0.75, 0.5, 0.75, 0.5, 0.75, 0.625, 0.75, 0.625, 0.75, 0.75, 0.75, 0.75, 0.75, 0.875, 0.75, 0.875, 0.75, 0.5, 0.875, 0.5, 1.0, 0.625, 1.0, 0.625, 0.875, 0.375, 0.875, 0.375, 1.0, 0.5, 1.0, 0.5, 0.875, 0.375, 0.75, 0.375, 0.875, 0.5, 0.875, 0.5, 0.75, 0.5, 0.75, 0.5, 0.875, 0.625, 0.875, 0.625, 0.75, 0.625, 0.75, 0.625, 0.75, 0.75, 0.75, 0.75, 0.75, 0.5, 0.0, 0.5, 0.0, 0.375, 0.0, 0.375, 0.0, 0.25, 0.75, 0.25, 0.75, 0.375, 0.75, 0.375, 0.75, 0.625, 0.0, 0.625, 0.0, 0.5, 0.0, 0.5, 0.0, 0.5, 0.375, 0.5, 0.5, 0.625, 0.5, 0.625, 0.375, 0.375, 0.375, 0.375, 0.5, 0.5, 0.5, 0.5, 0.375, 0.375, 0.25, 0.375, 0.375, 0.5, 0.375, 0.5, 0.25, 0.5, 0.25, 0.5, 0.375, 0.625, 0.375, 0.625, 0.25, 0.5, 0.5, 0.5, 0.5, 0.375, 0.5, 0.375, 0.5, 0.25, 0.5, 0.25, 0.5, 0.125, 0.5, 0.125, 0.5, 0.5, 0.25, 0.5, 0.25, 0.625, 0.25, 0.625, 0.25, 0.375, 0.5, 0.375, 0.5, 0.25, 0.5, 0.25, 0.5, 0.6667, 0.5, 0.6667, 0.5, 1.0, 0.5, 1.0, 0.5, 0.3333, 0.5, 0.3333, 0.5, 0.6667, 0.5, 0.6667, 0.5, -5.96e-08, 0.5, 0.6667, 0.5, 0.3333, 0.5, 0.6667, 0.5, 0.6667, 0.5, 1.0, 0.5, 1.0, 0.5, 0.3333, 0.5, 0.3333, 0.5, 0.6667, 0.5, 0.6667, 0.5, -5.96e-08, 0.5, -5.96e-08, 0.5, 0.3333, 0.5, 0.3333, 0.5, 0.3333, 0.5, 0.3333, 0.5, 0.6667, 0.5, 0.6667, 0.5, 0.3333, 0.5, 0.3333, 0.5, 0.6667, 0.5, 0.6667, 0.5, -5.96e-08, 0.5, -5.96e-08, 0.5, 0.3333, 0.5, 0.3333, 0.5, 0.6667, 0.5, 0.6667, 0.5, 1.0, 0.5, 1.0, 0.5, 0.3333, 0.5, 0.3333, 1.0, -5.96e-08, 1.0, -5.96e-08, 0.5, -5.96e-08, 0.5, -5.96e-08, 0.5, 0.3333, 0.5, 0.3333, 0.5, 0.6667, 0.5, 0.6667, 0.5, 1.0, 0.5, 1.0, 0.5, 1.0, 0.5, 1.0, 1.0, 0.6667, 1.0, 0.6667, 0.5, 0.6667, 0.5, 0.6667, 1.0, 0.3333, 1.0, 0.3333, 0.5, -5.96e-08, 0.5, -5.96e-08, 0.5, 0.3333, 0.5, 0.3333, 0.5, 0.7773, 0.625, 0.7773, 0.668, 0.8348, 0.668, 0.8348, 0.625, 0.6656, 0.625, 0.6656, 0.6674, 0.6964, 0.6674, 0.6964, 0.625, 0.7223, 0.5224, 0.737, 0.5, 0.625, 0.5, 0.6398, 0.5224, 0.6398, 0.625, 0.625, 0.625, 0.625, 0.75, 0.6398, 0.7276, 0.6398, 0.7276, 0.625, 0.75, 0.737, 0.75, 0.7223, 0.7276, 0.7223, 0.7276, 0.737, 0.75, 0.737, 0.5, 0.7223, 0.5224, 0.7223, 0.625, 0.8607, 0.625, 0.875, 0.625, 0.875, 0.5, 0.8607, 0.5218, 0.7514, 0.7282, 0.737, 0.75, 0.875, 0.75, 0.8607, 0.7282, 0.8607, 0.5218, 0.875, 0.5, 0.737, 0.5, 0.7514, 0.5218, 0.7514, 0.5218, 0.737, 0.5, 0.737, 0.75, 0.7514, 0.7282, 0.7514, 0.625, 0.8348, 0.625, 0.8607, 0.625, 0.8607, 0.5218, 0.8348, 0.582, 0.6964, 0.5826, 0.7223, 0.5224, 0.6398, 0.5224, 0.6656, 0.5826, 0.6656, 0.625, 0.6398, 0.625, 0.6398, 0.7276, 0.6656, 0.6674, 0.7773, 0.668, 0.7514, 0.7282, 0.8607, 0.7282, 0.8348, 0.668, 0.8348, 0.582, 0.8607, 0.5218, 0.7514, 0.5218, 0.7773, 0.582, 0.6656, 0.6674, 0.6398, 0.7276, 0.7223, 0.7276, 0.6964, 0.6674, 0.6964, 0.625, 0.7223, 0.625, 0.7223, 0.5224, 0.6964, 0.5826, 0.7773, 0.625, 0.7514, 0.625, 0.7514, 0.7282, 0.7773, 0.668, 0.625, 0.75, 0.625, 0.75, 0.737, 0.75, 0.737, 0.75, 0.737, 0.5, 0.737, 0.5, 0.625, 0.5, 0.625, 0.5, 0.737, 0.75, 0.737, 0.75, 0.875, 0.75, 0.875, 0.75, 0.625, 0.625, 0.625, 0.625, 0.625, 0.75, 0.625, 0.75, 0.875, 0.5, 0.875, 0.5, 0.737, 0.5, 0.737, 0.5, 0.737, 0.5, 0.737, 0.5, 0.737, 0.75, 0.737, 0.75, 0.875, 0.625, 0.875, 0.625, 0.875, 0.5, 0.875, 0.5, 0.875, 0.75, 0.875, 0.75, 0.875, 0.625, 0.875, 0.625, 0.7773, 0.582, 0.7514, 0.5218, 0.7514, 0.625, 0.7773, 0.625, 0.8348, 0.668, 0.8607, 0.7282, 0.8607, 0.625, 0.8348, 0.625, 0.8607, 0.7282, 0.875, 0.75, 0.875, 0.625, 0.8607, 0.625, 0.7773, 0.582, 0.7773, 0.625, 0.8348, 0.625, 0.8348, 0.582, 0.625, 0.5, 0.625, 0.5, 0.625, 0.625, 0.625, 0.625, 0.6964, 0.6674, 0.7223, 0.7276, 0.7223, 0.625, 0.6964, 0.625, 0.6656, 0.5826, 0.6398, 0.5224, 0.6398, 0.625, 0.6656, 0.625, 0.6398, 0.5224, 0.625, 0.5, 0.625, 0.625, 0.6398, 0.625, 0.6656, 0.5826, 0.6656, 0.625, 0.6964, 0.625, 0.6964, 0.5826, 0.4142, 0.75, 0.4142, 1.0, 0.625, 1.0, 0.625, 0.75, 0.4142, 0.5, 0.4142, 0.75, 0.625, 0.75, 0.625, 0.5, 0.4142, 0.25, 0.4142, 0.5, 0.625, 0.5, 0.625, 0.25, 0.4142, 0.0, 0.4142, 0.25, 0.625, 0.25, 0.625, 0.0, 0.625, 0.5, 0.625, 0.75, 0.875, 0.75, 0.875, 0.5, 0.1604, 0.5351, 0.125, 0.5, 0.125, 0.75, 0.1604, 0.7149, 0.3396, 0.5351, 0.375, 0.5, 0.125, 0.5, 0.1604, 0.5351, 0.3396, 0.7149, 0.4142, 0.75, 0.4142, 0.5, 0.3396, 0.5351, 0.1604, 0.7149, 0.125, 0.75, 0.375, 0.75, 0.3396, 0.7149, 0.1604, 0.5351, 0.1604, 0.7149, 0.3396, 0.7149, 0.3396, 0.5351, 0.737, 0.5, 0.737, 0.75, 0.737, 0.75, 0.737, 0.5, 0.737, 0.5, 0.625, 0.5, 0.625, 0.5, 0.737, 0.5, 0.625, 0.625, 0.625, 0.75, 0.625, 0.75, 0.625, 0.625, 0.625, 0.75, 0.737, 0.75, 0.737, 0.75, 0.625, 0.75, 0.875, 0.625, 0.875, 0.5, 0.875, 0.5, 0.875, 0.625, 0.737, 0.75, 0.875, 0.75, 0.875, 0.75, 0.737, 0.75, 0.875, 0.5, 0.737, 0.5, 0.737, 0.5, 0.875, 0.5, 0.875, 0.75, 0.875, 0.625, 0.875, 0.625, 0.875, 0.75, 0.625, 0.5, 0.625, 0.625, 0.625, 0.625, 0.625, 0.5])
me_cubo_001.materials.append(mat_material_003)
me_cubo_001.materials.append(mat_material)
me_cubo_001.materials.append(mat_material_004)
me_cubo_001.materials.append(mat_material_001)
me_cubo_001.update()
me_cube = bpy.data.meshes.new('Cube')
me_cube.from_pydata([(1.156, 1.007, -0.2184), (1.156, -0.9265, -0.1076), (-1.151, 1.008, -0.2353), (-1.151, -0.9281, -0.1244), (0.7039, 0.5871, -1.334), (0.85, 0.7818, -1.137), (0.7039, -0.6967, -1.334), (0.85, -0.7764, -1.137), (-0.7188, 0.7818, -1.138), (-0.6483, 0.5871, -1.395), (-0.6471, -0.6967, -1.395), (-0.7175, -0.7764, -1.138), (-0.6593, 0.8105, -0.7756), (0.836, 0.8105, -0.7382), (0.836, -0.6974, -0.7293), (-0.6593, -0.6974, -0.7668), (1.648, -0.03912, -0.06626), (-1.646, -0.04184, -0.04606), (-1.02, -0.0004601, -1.368), (-1.177, -1.594e-05, -1.137), (1.055, -0.0004601, -1.26), (1.239, -1.595e-05, -1.052), (1.223, 4.96e-05, -0.7337), (-1.087, 4.961e-05, -0.7825), (0.003974, -0.9951, -0.1386), (0.003907, 1.278, -0.1722), (-0.0222, 0.7182, -1.381), (-5.594e-05, 0.9575, -1.138), (-0.0222, -0.8594, -1.381), (-5.594e-05, -0.9575, -1.138), (0.02316, 0.9928, -0.8488), (0.02316, -0.8604, -0.7486), (-0.0222, -0.0004601, -1.381), (-0.01656, -0.9816, 0.4204), (-0.9011, -0.528, 0.608), (1.546, -0.03116, 0.6967), (1.051, -0.8692, 0.5513), (-1.299, -0.01647, 0.6245), (-1.148, 0.9556, 0.4914), (-0.002088, 0.9767, 0.5886), (0.7937, 0.801, 0.71), (0.003876, -0.01647, 0.5924), (-0.002088, -0.686, 0.5758), (-1.148, -0.869, 0.4703), (1.141, -0.01647, 0.7674), (0.7937, -0.528, 0.6972), (-1.683, -0.03114, 0.5113), (-0.9011, 0.801, 0.6208), (-0.01656, 1.278, 0.4347), (1.051, 0.9587, 0.4935), (0.7877, -0.01647, 0.7138), (-0.8952, -0.01647, 0.6246), (0.0009631, -0.9434, -0.2115), (-0.9654, -0.8486, -0.1997), (1.477, -0.04527, -0.2157), (1.021, -0.8478, -0.221), (-1.417, -0.0477, -0.2271), (-0.9654, 0.9208, -0.3045), (0.0009277, 1.177, -0.3147), (1.021, 0.9183, -0.3256), (1.185, 1.096, 0.2985), (-0.005543, 1.347, 0.1125), (-1.808, -0.01782, 0.2719), (-1.212, -0.9812, 0.194), (-1.212, 1.097, 0.194), (1.706, -0.01782, 0.3795), (1.185, -0.9806, 0.2985), (-0.00551, -1.06, 0.1461), (0.7039, -0.0004601, -1.334), (-0.6478, -0.0004601, -1.395), (-0.6609, 0.8021, -0.6579), (0.01836, 0.9855, -0.7706), (0.8301, 0.8039, -0.6609), (-0.7158, -0.7052, -0.3097), (-0.6641, -0.6789, -0.3925), (1.163, -0.007043, -0.3614), (1.217, -0.01559, -0.2836), (0.8144, -0.6779, -0.3862), (0.8566, -0.7124, -0.302), (-1.121, -0.0145, -0.2869), (-1.058, -0.006109, -0.3605), (-0.664, 0.7861, -0.433), (-0.7291, 0.8115, -0.3581), (0.003638, 0.9631, -0.4391), (0.0001575, 1.005, -0.3649), (0.8651, 0.8163, -0.3654), (0.8147, 0.7855, -0.4395), (-0.9811, 0.2992, -0.3118), (-0.8638, 0.3806, -0.396), (1.091, 0.2962, -0.31), (0.9892, 0.3833, -0.3965), (0.007103, -0.8389, -0.4151), (0.003247, -0.8396, -0.3311)], [], [(66, 65, 35, 36), (74, 80, 23, 15), (32, 68, 6, 28), (18, 10, 11, 19), (26, 9, 8, 27), (28, 6, 7, 29), (20, 4, 5, 21), (30, 71, 72, 13), (27, 30, 13, 5), (21, 22, 14, 7), (29, 31, 15, 11), (19, 23, 12, 8), (11, 15, 23, 19), (5, 13, 22, 21), (6, 20, 21, 7), (9, 18, 19, 8), (53, 56, 79, 73), (26, 4, 68, 32), (61, 64, 38, 48), (60, 61, 48, 49), (9, 69, 18), (7, 14, 31, 29), (8, 12, 30, 27), (12, 70, 71, 30), (10, 28, 29, 11), (4, 26, 27, 5), (18, 69, 10), (55, 52, 92, 78), (62, 63, 43, 46), (41, 51, 34, 42), (39, 47, 51, 41), (40, 50, 44), (44, 50, 45), (65, 60, 49, 35), (64, 62, 46, 38), (67, 66, 36, 33), (63, 67, 33, 43), (31, 91, 74, 15), (72, 90, 75, 22, 13), (71, 70, 81, 83), (86, 90, 72), (14, 77, 91, 31), (77, 14, 22, 75), (88, 70, 12, 23, 80), (81, 70, 88), (43, 33, 42, 34), (36, 35, 44, 45), (38, 46, 37, 47), (49, 48, 39, 40), (35, 49, 40, 44), (46, 43, 34, 37), (33, 36, 45, 42), (48, 38, 47, 39), (50, 40, 39, 41), (45, 50, 41, 42), (34, 51, 37), (51, 47, 37), (2, 25, 58, 57), (1, 24, 52, 55), (3, 17, 56, 53), (0, 16, 54, 59), (25, 0, 59, 58), (17, 2, 57, 56), (16, 1, 55, 54), (24, 3, 53, 52), (3, 24, 67, 63), (24, 1, 66, 67), (2, 17, 62, 64), (16, 0, 60, 65), (17, 3, 63, 62), (0, 25, 61, 60), (25, 2, 64, 61), (1, 16, 65, 66), (10, 69, 32, 28), (68, 4, 20), (69, 9, 26, 32), (6, 68, 20), (72, 71, 83, 86), (54, 55, 78, 76), (57, 82, 87, 79, 56), (57, 58, 84, 82), (59, 54, 76, 89, 85), (58, 59, 85, 84), (76, 78, 77, 75), (84, 85, 86, 83), (73, 79, 80, 74), (82, 84, 83, 81), (88, 80, 79, 87), (90, 86, 85, 89), (81, 88, 87, 82), (75, 90, 89, 76), (52, 53, 73, 92), (91, 77, 78, 92), (92, 73, 74, 91)])
me_cube.polygons.foreach_set('use_smooth', [True] * 94)
me_cube.polygons.foreach_set('material_index', [0, 0, 1, 0, 0, 0, 0, 0, 0, 0, 0, 0, 0, 0, 0, 0, 1, 1, 0, 0, 1, 0, 0, 0, 0, 0, 1, 1, 0, 0, 0, 0, 0, 0, 0, 0, 0, 0, 0, 1, 1, 0, 0, 0, 1, 0, 0, 0, 0, 0, 0, 0, 0, 0, 0, 0, 0, 0, 0, 0, 0, 0, 0, 0, 0, 0, 0, 0, 0, 0, 0, 0, 0, 1, 1, 1, 1, 1, 1, 1, 1, 1, 1, 2, 2, 2, 2, 2, 2, 2, 2, 1, 2, 2])
_uv = me_cube.uv_layers.new(name='UVMap')
_uv.uv.foreach_set('vector', [0.625, 0.7498, 0.625, 0.627, 0.625, 0.627, 0.625, 0.75, 0.6103, 0.0, 0.6118, 0.123, 0.5193, 0.123, 0.5193, 0.0, 0.2469, 0.6266, 0.3162, 0.6266, 0.3539, 0.7265, 0.2469, 0.7265, 0.1461, 0.6266, 0.1461, 0.7265, 0.125, 0.75, 0.125, 0.627, 0.2469, 0.5235, 0.1461, 0.5235, 0.125, 0.5, 0.2462, 0.5, 0.2469, 0.7265, 0.3539, 0.7265, 0.375, 0.75, 0.2462, 0.75, 0.3539, 0.6266, 0.3539, 0.5235, 0.4135, 0.5, 0.4135, 0.627, 0.5193, 0.3712, 0.5411, 0.3712, 0.5436, 0.5, 0.5193, 0.5, 0.4135, 0.3712, 0.5193, 0.3712, 0.5193, 0.5, 0.4135, 0.5, 0.4135, 0.627, 0.5193, 0.627, 0.5193, 0.75, 0.4135, 0.75, 0.4135, 0.8788, 0.5193, 0.8788, 0.5193, 1.0, 0.4135, 1.0, 0.4135, 0.123, 0.5193, 0.123, 0.5193, 0.25, 0.4135, 0.25, 0.4135, 0.0, 0.5193, 0.0, 0.5193, 0.123, 0.4135, 0.123, 0.4135, 0.5, 0.5193, 0.5, 0.5193, 0.627, 0.4135, 0.627, 0.3539, 0.7265, 0.3539, 0.6266, 0.4135, 0.627, 0.4135, 0.75, 0.1461, 0.5235, 0.1461, 0.6266, 0.125, 0.627, 0.125, 0.5, 0.625, -0.0001381, 0.625, 0.123, 0.625, 0.123, 0.625, -2.341e-05, 0.2469, 0.5235, 0.3539, 0.5235, 0.3162, 0.6266, 0.2469, 0.6266, 0.625, 0.3716, 0.625, 0.2502, 0.625, 0.25, 0.625, 0.3712, 0.625, 0.5001, 0.625, 0.3716, 0.625, 0.3712, 0.625, 0.5, 0.1461, 0.5235, 0.1862, 0.6266, 0.1461, 0.6266, 0.4135, 0.75, 0.5193, 0.75, 0.5193, 0.8788, 0.4135, 0.8788, 0.4135, 0.25, 0.5193, 0.25, 0.5193, 0.3712, 0.4135, 0.3712, 0.5193, 0.25, 0.5502, 0.25, 0.5411, 0.3712, 0.5193, 0.3712, 0.1461, 0.7265, 0.2469, 0.7265, 0.2462, 0.75, 0.125, 0.75, 0.3539, 0.5235, 0.2469, 0.5235, 0.2462, 0.5, 0.375, 0.5, 0.1461, 0.6266, 0.1862, 0.6266, 0.1461, 0.7265, 0.625, 0.7498, 0.625, 0.8784, 0.625, 0.8787, 0.625, 0.75, 0.625, 0.123, 0.625, -0.0001241, 0.625, 2.786e-05, 0.625, 0.123, 0.7538, 0.627, 0.8318, 0.627, 0.875, 0.75, 0.7538, 0.75, 0.7538, 0.5, 0.875, 0.5, 0.8318, 0.627, 0.7538, 0.627, 0.625, 0.5, 0.6665, 0.627, 0.625, 0.627, 0.625, 0.627, 0.6665, 0.627, 0.625, 0.75, 0.625, 0.627, 0.625, 0.5001, 0.625, 0.5, 0.625, 0.627, 0.625, 0.2502, 0.625, 0.123, 0.625, 0.123, 0.625, 0.25, 0.625, 0.8784, 0.625, 0.7498, 0.625, 0.75, 0.625, 0.8788, 0.625, 0.9998, 0.625, 0.8784, 0.625, 0.8788, 0.625, 1.0, 0.5193, 0.8788, 0.6051, 0.8788, 0.6103, 1.0, 0.5193, 1.0, 0.5436, 0.5, 0.6077, 0.5648, 0.6101, 0.627, 0.5193, 0.627, 0.5193, 0.5, 0.5411, 0.3712, 0.5502, 0.25, 0.6092, 0.25, 0.6082, 0.3712, 0.6076, 0.5, 0.6077, 0.5648, 0.5436, 0.5, 0.5193, 0.75, 0.6089, 0.75, 0.6051, 0.8788, 0.5193, 0.8788, 0.6089, 0.75, 0.5193, 0.75, 0.5193, 0.627, 0.6101, 0.627, 0.6091, 0.1847, 0.5502, 0.25, 0.5193, 0.25, 0.5193, 0.123, 0.6118, 0.123, 0.6092, 0.25, 0.5502, 0.25, 0.6091, 0.1847, 0.625, 1.0, 0.625, 0.8788, 0.625, 0.8788, 0.625, 1.0, 0.625, 0.75, 0.625, 0.627, 0.625, 0.627, 0.625, 0.75, 0.625, 0.25, 0.625, 0.123, 0.625, 0.123, 0.625, 0.25, 0.625, 0.5, 0.625, 0.3712, 0.625, 0.3712, 0.625, 0.5, 0.625, 0.627, 0.625, 0.5, 0.625, 0.5, 0.625, 0.627, 0.625, 0.123, 0.625, 2.786e-05, 0.625, 0.0, 0.625, 0.123, 0.625, 0.8788, 0.625, 0.75, 0.625, 0.75, 0.625, 0.8788, 0.625, 0.3712, 0.625, 0.25, 0.625, 0.25, 0.625, 0.3712, 0.6665, 0.627, 0.625, 0.5, 0.7538, 0.5, 0.7538, 0.627, 0.625, 0.75, 0.6665, 0.627, 0.7538, 0.627, 0.7538, 0.75, 0.875, 0.75, 0.8318, 0.627, 0.875, 0.627, 0.8318, 0.627, 0.875, 0.5, 0.875, 0.627, 0.625, 0.2504, 0.625, 0.372, 0.625, 0.3716, 0.625, 0.2502, 0.625, 0.7496, 0.625, 0.878, 0.625, 0.8784, 0.625, 0.7498, 0.625, -0.0002761, 0.625, 0.123, 0.625, 0.123, 0.625, -0.0001381, 0.625, 0.5002, 0.625, 0.627, 0.625, 0.627, 0.625, 0.5001, 0.625, 0.372, 0.625, 0.5002, 0.625, 0.5001, 0.625, 0.3716, 0.625, 0.123, 0.625, 0.2504, 0.625, 0.2502, 0.625, 0.123, 0.625, 0.627, 0.625, 0.7496, 0.625, 0.7498, 0.625, 0.627, 0.625, 0.878, 0.625, 0.9996, 0.625, 0.9998, 0.625, 0.8784, 0.625, 0.9996, 0.625, 0.878, 0.625, 0.8784, 0.625, 0.9998, 0.625, 0.878, 0.625, 0.7496, 0.625, 0.7498, 0.625, 0.8784, 0.625, 0.2504, 0.625, 0.123, 0.625, 0.123, 0.625, 0.2502, 0.625, 0.627, 0.625, 0.5002, 0.625, 0.5001, 0.625, 0.627, 0.625, 0.123, 0.625, -0.0002761, 0.625, -0.0001241, 0.625, 0.123, 0.625, 0.5002, 0.625, 0.372, 0.625, 0.3716, 0.625, 0.5001, 0.625, 0.372, 0.625, 0.2504, 0.625, 0.2502, 0.625, 0.3716, 0.625, 0.7496, 0.625, 0.627, 0.625, 0.627, 0.625, 0.7498, 0.1461, 0.7265, 0.1862, 0.6266, 0.2469, 0.6266, 0.2469, 0.7265, 0.3162, 0.6266, 0.3539, 0.5235, 0.3539, 0.6266, 0.1862, 0.6266, 0.1461, 0.5235, 0.2469, 0.5235, 0.2469, 0.6266, 0.3539, 0.7265, 0.3162, 0.6266, 0.3539, 0.6266, 0.5436, 0.5, 0.5411, 0.3712, 0.6082, 0.3712, 0.6076, 0.5, 0.625, 0.627, 0.625, 0.7498, 0.625, 0.75, 0.625, 0.627, 0.625, 0.2502, 0.625, 0.25, 0.625, 0.1708, 0.625, 0.123, 0.625, 0.123, 0.625, 0.2502, 0.625, 0.3716, 0.625, 0.3713, 0.625, 0.25, 0.625, 0.5001, 0.625, 0.627, 0.625, 0.627, 0.625, 0.5796, 0.625, 0.5, 0.625, 0.3716, 0.625, 0.5001, 0.625, 0.5, 0.625, 0.3713, 0.625, 0.627, 0.625, 0.75, 0.6089, 0.75, 0.6101, 0.627, 0.625, 0.3713, 0.625, 0.5, 0.6076, 0.5, 0.6082, 0.3712, 0.625, -2.341e-05, 0.625, 0.123, 0.6118, 0.123, 0.6103, 0.0, 0.625, 0.25, 0.625, 0.3713, 0.6082, 0.3712, 0.6092, 0.25, 0.6091, 0.1847, 0.6118, 0.123, 0.625, 0.123, 0.625, 0.1708, 0.6077, 0.5648, 0.6076, 0.5, 0.625, 0.5, 0.625, 0.5796, 0.6092, 0.25, 0.6091, 0.1847, 0.625, 0.1708, 0.625, 0.25, 0.6101, 0.627, 0.6077, 0.5648, 0.625, 0.5796, 0.625, 0.627, 0.625, 0.8784, 0.625, 0.9998, 0.625, 1.0, 0.625, 0.8787, 0.0, 0.0, 0.0, 0.0, 0.0, 0.0, 0.0, 0.0, 0.0, 0.0, 0.0, 0.0, 0.0, 0.0, 0.0, 0.0])
me_cube.materials.append(mat_material_002)
me_cube.materials.append(mat_material_005)
me_cube.materials.append(mat_material_006)
me_cube.use_mirror_vertex_groups = False
me_cube.update()

# ---- objects
ob_c_mara = bpy.data.objects.new('Cámara', cam_c_mara)
ob_cubo = bpy.data.objects.new('Cubo', me_cubo_001)
ob_cube = bpy.data.objects.new('Cube', me_cube)

# ---- transforms, parenting, visibility, modifiers, constraints
ob_c_mara.location = (0.0, 2.558, 0.0)
ob_c_mara.rotation_euler = (1.571, -0.0, -0.0)
ob_c_mara.hide_render = True
ob_cubo.location = (0.0, 9.265, 0.0)
ob_cubo.scale = (0.9932, 0.9932, 0.9932)
ob_cube.location = (0.0, 9.265, 0.0)
ob_cube.rotation_euler = (0.0, -0.0, 6.283)
ob_cube.lock_rotations_4d = False
ob_cube.empty_display_type = 'ARROWS'
ob_cube.lineart.crease_threshold = 0.0
_m = ob_cube.modifiers.new('Solidificar', 'SOLIDIFY')
_m.thickness = -0.08
_m.material_offset = 2
_m.use_flip_normals = True

# ---- collection membership
col_gorros.objects.link(ob_c_mara)
col_gorros.objects.link(ob_cubo)
col_gorros.objects.link(ob_cube)

# ---- scene / render settings (as saved in the file)
scene.camera = ob_c_mara
scene.frame_start = 1; scene.frame_end = 16; scene.frame_set(0)
scene.render.engine = 'BLENDER_EEVEE_NEXT'
scene.render.resolution_x = 1080
scene.render.film_transparent = True
scene.cycles.sampling_pattern = 'TABULATED_SOBOL'
scene.cycles.use_light_tree = False
scene.view_settings.view_transform = 'Standard'
bpy.context.view_layer.update()
